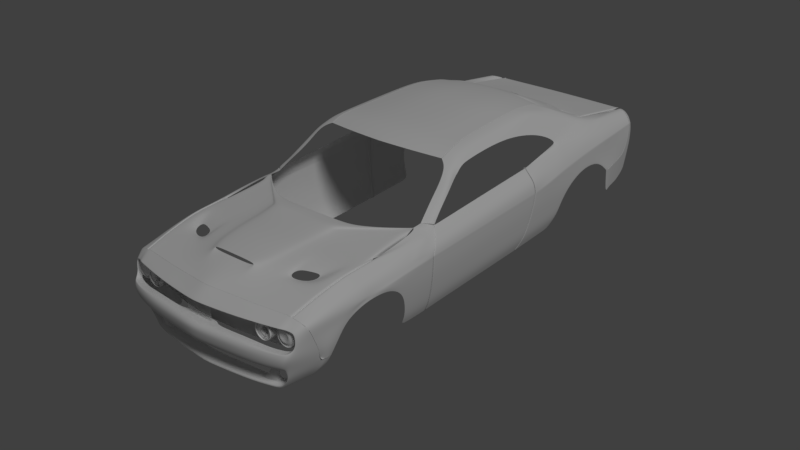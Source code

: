 # Source: car_02.blend  (saved by Blender 2.79.0; exported with 4.5.12 LTS)
import bpy
from mathutils import Matrix  # noqa: F401  (used for matrix-valued properties, if any)

bpy.ops.wm.read_factory_settings(use_empty=True)
scene = bpy.context.scene
scene.name = 'Scene'

# ---- collections
col_collection_1 = bpy.data.collections.new('Collection 1'); scene.collection.children.link(col_collection_1)
col_collection_6 = bpy.data.collections.new('Collection 6'); scene.collection.children.link(col_collection_6)
col_collection_6.hide_render = True
col_collection_6.hide_viewport = True

# ---- world
world_world = bpy.data.worlds.new('World'); scene.world = world_world
world_world.color = (0.05088, 0.05088, 0.05088)
world_world.use_sun_shadow = False
world_world.sun_shadow_jitter_overblur = 0.0
world_world.cycles.sampling_method = 'MANUAL'

# ---- lights
light_sun = bpy.data.lights.new('Sun', 'SUN')
light_sun.transmission_factor = 0.0
light_sun.angle = 0.1993
light_sun.energy = 1.0
light_sun.shadow_buffer_clip_start = 0.5
light_sun.shadow_soft_size = 0.1
light_sun.shadow_cascade_max_distance = 1000.0

# ---- meshes
me_plane_003 = bpy.data.meshes.new('Plane.003')
me_plane_003.from_pydata([(0.0, 1.073, 0.845), (0.6632, 1.046, 0.7902), (0.3349, 1.067, 0.8337), (0.8021, 1.197, 0.7172), (0.8765, 1.625, 0.5193), (0.7288, 1.09, 0.7702), (0.0, 1.707, 0.5317), (0.3191, 1.685, 0.5337), (0.577, 1.662, 0.5261), (0.8321, 1.631, 0.5203), (0.8543, 1.628, 0.5198), (0.8685, 1.626, 0.5063), (0.8625, 1.627, 0.5062), (0.6539, 1.047, 0.7914), (0.6601, 1.047, 0.7906), (0.657, 1.047, 0.791), (0.6579, 1.047, 0.788), (0.6586, 1.047, 0.788)], [(2, 0), (13, 2), (5, 1), (3, 4), (3, 5), (6, 7), (7, 8), (8, 9), (9, 10), (11, 4), (10, 12), (15, 13), (1, 14), (16, 15), (14, 17)], [])
me_plane_003.use_remesh_preserve_volume = False
me_plane_003.use_remesh_preserve_attributes = False
me_plane_003.use_mirror_vertex_groups = False
me_plane_003.update()
me_cylinder = bpy.data.meshes.new('Cylinder')
me_cylinder.from_pydata([(0.9726, -3.063, 0.812), (0.9726, -2.838, 0.812), (0.9162, -3.063, 0.8271), (0.9162, -2.838, 0.8271), (0.8749, -3.063, 0.8684), (0.8749, -2.838, 0.8684), (0.8598, -3.063, 0.9248), (0.8598, -2.838, 0.9248), (0.8749, -3.063, 0.9811), (0.8749, -2.838, 0.9811), (0.9162, -3.063, 1.022), (0.9162, -2.838, 1.022), (0.9726, -3.063, 1.038), (0.9726, -2.838, 1.038), (1.029, -3.063, 1.022), (1.029, -2.838, 1.022), (1.07, -3.063, 0.9811), (1.07, -2.838, 0.9811), (1.085, -3.063, 0.9248), (1.085, -2.838, 0.9248), (1.067, -3.08, 0.871), (1.07, -2.838, 0.8684), (1.029, -3.063, 0.8271), (1.029, -2.838, 0.8271), (0.9726, -3.063, 0.8192), (0.9198, -3.063, 0.8333), (0.8812, -3.063, 0.872), (0.867, -3.063, 0.9248), (0.8812, -3.063, 0.9775), (0.9198, -3.063, 1.016), (0.9726, -3.063, 1.03), (1.025, -3.063, 1.016), (1.064, -3.063, 0.9775), (1.078, -3.063, 0.9248), (1.064, -3.063, 0.872), (1.025, -3.063, 0.8333), (0.9726, -3.054, 0.8192), (0.9198, -3.054, 0.8333), (0.8812, -3.054, 0.872), (0.867, -3.054, 0.9248), (0.8812, -3.054, 0.9775), (0.9198, -3.054, 1.016), (0.9726, -3.054, 1.03), (1.025, -3.054, 1.016), (1.064, -3.054, 0.9775), (1.078, -3.054, 0.9248), (1.064, -3.054, 0.872), (1.025, -3.054, 0.8333), (0.9726, -3.039, 0.8192), (0.9198, -3.039, 0.8333), (0.8812, -3.039, 0.872), (0.867, -3.039, 0.9248), (0.8812, -3.039, 0.9775), (0.9198, -3.039, 1.016), (0.9726, -3.039, 1.03), (1.025, -3.039, 1.016), (1.064, -3.039, 0.9775), (1.078, -3.039, 0.9248), (1.064, -3.039, 0.872), (1.025, -3.039, 0.8333), (0.9628, -3.078, 0.8626), (0.9317, -3.078, 0.8709), (0.909, -3.078, 0.8937), (0.9007, -3.078, 0.9248), (0.909, -3.078, 0.9558), (0.9317, -3.078, 0.9786), (0.9628, -3.078, 0.9869), (0.9939, -3.078, 0.9786), (1.017, -3.078, 0.9558), (1.025, -3.078, 0.9248), (1.017, -3.078, 0.8937), (0.9939, -3.078, 0.8709), (0.9628, -3.059, 0.8837), (0.9423, -3.059, 0.8892), (0.9272, -3.059, 0.9042), (0.9217, -3.059, 0.9248), (0.9272, -3.059, 0.9453), (0.9423, -3.059, 0.9603), (0.9628, -3.059, 0.9658), (0.9833, -3.059, 0.9603), (0.9984, -3.059, 0.9453), (1.004, -3.059, 0.9248), (0.9984, -3.059, 0.9042), (0.9833, -3.059, 0.8892), (0.9726, -3.042, 0.812), (0.9162, -3.042, 0.8271), (0.8749, -3.042, 0.8684), (0.8598, -3.042, 0.9248), (0.8749, -3.042, 0.9811), (0.9162, -3.042, 1.022), (0.9726, -3.042, 1.038), (1.029, -3.042, 1.022), (1.07, -3.042, 0.9811), (1.085, -3.042, 0.9248), (1.07, -3.042, 0.8684), (1.029, -3.042, 0.8271), (0.7479, -3.127, 0.8261), (0.7479, -2.922, 0.8261), (0.6966, -3.127, 0.8399), (0.6966, -2.922, 0.8399), (0.659, -3.127, 0.8775), (0.659, -2.922, 0.8775), (0.6452, -3.127, 0.9288), (0.6452, -2.922, 0.9288), (0.659, -3.127, 0.9802), (0.659, -2.922, 0.9802), (0.6966, -3.127, 1.018), (0.6966, -2.922, 1.018), (0.7479, -3.127, 1.032), (0.7479, -2.922, 1.032), (0.7993, -3.127, 1.018), (0.7993, -2.922, 1.018), (0.8369, -3.127, 0.9802), (0.8369, -2.922, 0.9802), (0.8507, -3.127, 0.9288), (0.8507, -2.922, 0.9288), (0.8369, -3.127, 0.8775), (0.8369, -2.922, 0.8775), (0.7993, -3.127, 0.8399), (0.7993, -2.922, 0.8399), (0.7479, -3.127, 0.8327), (0.6999, -3.127, 0.8456), (0.6647, -3.127, 0.8808), (0.6518, -3.127, 0.9288), (0.6647, -3.127, 0.9769), (0.6999, -3.127, 1.012), (0.7479, -3.127, 1.025), (0.796, -3.127, 1.012), (0.8312, -3.127, 0.9769), (0.8441, -3.127, 0.9288), (0.8312, -3.127, 0.8808), (0.796, -3.127, 0.8456), (0.7479, -3.119, 0.8327), (0.6999, -3.119, 0.8456), (0.6647, -3.119, 0.8808), (0.6518, -3.119, 0.9288), (0.6647, -3.119, 0.9769), (0.6999, -3.119, 1.012), (0.7479, -3.119, 1.025), (0.796, -3.119, 1.012), (0.8312, -3.119, 0.9769), (0.8441, -3.119, 0.9288), (0.8312, -3.119, 0.8808), (0.796, -3.119, 0.8456), (0.7696, -3.093, 0.8914), (0.7854, -3.093, 0.9072), (0.7912, -3.093, 0.9288), (0.7854, -3.093, 0.9505), (0.7696, -3.093, 0.9663), (0.7479, -3.093, 0.9721), (0.7263, -3.093, 0.9663), (0.7105, -3.093, 0.9505), (0.7047, -3.093, 0.9288), (0.7105, -3.093, 0.9072), (0.7263, -3.093, 0.8914), (0.7479, -3.093, 0.8856), (0.7479, -3.108, 0.8261), (0.6966, -3.108, 0.8399), (0.659, -3.108, 0.8775), (0.6452, -3.108, 0.9288), (0.659, -3.108, 0.9802), (0.6966, -3.108, 1.018), (0.7479, -3.108, 1.032), (0.7993, -3.108, 1.018), (0.8369, -3.108, 0.9802), (0.8507, -3.108, 0.9288), (0.8369, -3.108, 0.8775), (0.7993, -3.108, 0.8399), (0.7675, -2.935, 0.8949), (0.7819, -2.935, 0.9092), (0.7872, -2.935, 0.9288), (0.7819, -2.935, 0.9484), (0.7675, -2.935, 0.9628), (0.7479, -2.935, 0.968), (0.7283, -2.935, 0.9628), (0.714, -2.935, 0.9484), (0.7087, -2.935, 0.9288), (0.714, -2.935, 0.9092), (0.7283, -2.935, 0.8949), (0.7479, -2.935, 0.8896), (0.7479, -3.087, 0.9717), (0.7694, -3.087, 0.9659), (0.7051, -3.087, 0.9288), (0.7108, -3.087, 0.9503), (0.785, -3.087, 0.9074), (0.7694, -3.087, 0.8917), (0.785, -3.087, 0.9503), (0.7265, -3.087, 0.9659), (0.7479, -3.087, 0.886), (0.7265, -3.087, 0.8917), (0.7908, -3.087, 0.9288), (0.7108, -3.087, 0.9074), (0.6847, -3.1, 0.8923), (0.7479, -3.1, 1.002), (0.675, -3.1, 0.9288), (0.8112, -3.1, 0.8923), (0.7479, -3.1, 0.8558), (0.7114, -3.1, 0.8656), (0.7844, -3.1, 0.8656), (0.8209, -3.1, 0.9288), (0.7114, -3.1, 0.992), (0.8112, -3.1, 0.9653), (0.6847, -3.1, 0.9653), (0.7844, -3.1, 0.992), (0.6986, -3.111, 0.8579), (0.7805, -3.111, 0.8579), (0.8105, -3.111, 0.9698), (0.6686, -3.111, 0.9698), (0.6686, -3.111, 0.8879), (0.7395, -3.111, 1.011), (0.6576, -3.111, 0.9288), (0.8105, -3.111, 0.8879), (0.7395, -3.111, 0.8469), (0.8214, -3.111, 0.9288), (0.6986, -3.111, 0.9998), (0.7805, -3.111, 0.9998), (0.7479, -3.048, 0.9712), (0.7056, -3.048, 0.9288), (0.7846, -3.048, 0.9077), (0.7479, -3.048, 0.8865), (0.7691, -3.048, 0.9655), (0.7113, -3.048, 0.95), (0.7691, -3.048, 0.8922), (0.7846, -3.048, 0.95), (0.7268, -3.048, 0.9655), (0.7268, -3.048, 0.8922), (0.7903, -3.048, 0.9288), (0.7113, -3.048, 0.9077), (0.6976, -3.11, 0.8998), (0.7479, -3.11, 0.987), (0.6898, -3.11, 0.9288), (0.7983, -3.11, 0.8998), (0.7479, -3.11, 0.8707), (0.8061, -3.11, 0.9288), (0.7189, -3.11, 0.9792), (0.777, -3.11, 0.9792), (0.7189, -3.11, 0.8785), (0.777, -3.11, 0.8785), (0.7983, -3.11, 0.9579), (0.6976, -3.11, 0.9579), (0.0, -3.2, 0.8125), (1.055, -2.778, 0.561), (0.0, -3.2, 1.08), (1.318, -2.994, 1.145)], [], [(84, 1, 3, 85), (85, 3, 5, 86), (86, 5, 7, 87), (87, 7, 9, 88), (88, 9, 11, 89), (89, 11, 13, 90), (90, 13, 15, 91), (91, 15, 17, 92), (92, 17, 19, 93), (93, 19, 21, 94), (22, 95, 84, 0), (94, 21, 23, 95), (95, 23, 1, 84), (20, 22, 35, 34), (26, 27, 39, 38), (2, 4, 26, 25), (18, 20, 34, 33), (16, 18, 33, 32), (14, 16, 32, 31), (12, 14, 31, 30), (10, 12, 30, 29), (8, 10, 29, 28), (6, 8, 28, 27), (22, 0, 24, 35), (0, 2, 25, 24), (4, 6, 27, 26), (41, 42, 54, 53), (33, 34, 46, 45), (30, 31, 43, 42), (27, 28, 40, 39), (34, 35, 47, 46), (24, 25, 37, 36), (31, 32, 44, 43), (28, 29, 41, 40), (35, 24, 36, 47), (25, 26, 38, 37), (32, 33, 45, 44), (29, 30, 42, 41), (53, 54, 66, 65), (38, 39, 51, 50), (45, 46, 58, 57), (42, 43, 55, 54), (39, 40, 52, 51), (46, 47, 59, 58), (36, 37, 49, 48), (43, 44, 56, 55), (40, 41, 53, 52), (47, 36, 48, 59), (37, 38, 50, 49), (44, 45, 57, 56), (68, 69, 81, 80), (50, 51, 63, 62), (57, 58, 70, 69), (54, 55, 67, 66), (51, 52, 64, 63), (58, 59, 71, 70), (48, 49, 61, 60), (55, 56, 68, 67), (52, 53, 65, 64), (59, 48, 60, 71), (49, 50, 62, 61), (56, 57, 69, 68), (72, 73, 74, 75, 76, 77, 78, 79, 80, 81, 82, 83), (65, 66, 78, 77), (62, 63, 75, 74), (69, 70, 82, 81), (66, 67, 79, 78), (63, 64, 76, 75), (70, 71, 83, 82), (60, 61, 73, 72), (67, 68, 80, 79), (64, 65, 77, 76), (71, 60, 72, 83), (61, 62, 74, 73), (20, 94, 95, 22), (18, 93, 94, 20), (16, 92, 93, 18), (14, 91, 92, 16), (12, 90, 91, 14), (10, 89, 90, 12), (8, 88, 89, 10), (6, 87, 88, 8), (4, 86, 87, 6), (2, 85, 86, 4), (0, 84, 85, 2), (156, 97, 99, 157), (157, 99, 101, 158), (158, 101, 103, 159), (159, 103, 105, 160), (160, 105, 107, 161), (161, 107, 109, 162), (162, 109, 111, 163), (163, 111, 113, 164), (164, 113, 115, 165), (165, 115, 117, 166), (118, 167, 156, 96), (166, 117, 119, 167), (167, 119, 97, 156), (116, 118, 131, 130), (122, 123, 135, 134), (98, 100, 122, 121), (114, 116, 130, 129), (112, 114, 129, 128), (110, 112, 128, 127), (108, 110, 127, 126), (106, 108, 126, 125), (104, 106, 125, 124), (102, 104, 124, 123), (118, 96, 120, 131), (96, 98, 121, 120), (100, 102, 123, 122), (129, 130, 142, 141), (126, 127, 139, 138), (123, 124, 136, 135), (130, 131, 143, 142), (120, 121, 133, 132), (127, 128, 140, 139), (124, 125, 137, 136), (131, 120, 132, 143), (121, 122, 134, 133), (128, 129, 141, 140), (125, 126, 138, 137), (239, 230, 152, 151), (238, 235, 148, 147), (230, 228, 153, 152), (228, 236, 154, 153), (237, 231, 145, 144), (231, 233, 146, 145), (233, 238, 147, 146), (236, 232, 155, 154), (235, 229, 149, 148), (229, 234, 150, 149), (234, 239, 151, 150), (237, 232, 155, 144), (116, 166, 167, 118), (114, 165, 166, 116), (112, 164, 165, 114), (110, 163, 164, 112), (108, 162, 163, 110), (106, 161, 162, 108), (104, 160, 161, 106), (102, 159, 160, 104), (100, 158, 159, 102), (98, 157, 158, 100), (96, 156, 157, 98), (220, 216, 173, 172), (221, 217, 176, 175), (222, 218, 169, 168), (223, 220, 172, 171), (224, 221, 175, 174), (222, 219, 179, 168), (225, 219, 179, 178), (226, 223, 171, 170), (216, 224, 174, 173), (227, 225, 178, 177), (217, 227, 177, 176), (218, 226, 170, 169), (145, 146, 190, 184), (152, 153, 191, 182), (153, 154, 189, 191), (149, 150, 187, 180), (146, 147, 186, 190), (154, 155, 188, 189), (144, 155, 188, 185), (150, 151, 183, 187), (147, 148, 181, 186), (144, 145, 184, 185), (151, 152, 182, 183), (148, 149, 180, 181), (205, 212, 196, 198), (214, 207, 202, 200), (209, 214, 200, 193), (215, 209, 193, 203), (204, 212, 196, 197), (213, 206, 201, 199), (211, 213, 199, 195), (205, 211, 195, 198), (208, 204, 197, 192), (210, 208, 192, 194), (206, 215, 203, 201), (207, 210, 194, 202), (160, 159, 210, 207), (164, 163, 215, 206), (159, 158, 208, 210), (158, 157, 204, 208), (167, 166, 211, 205), (166, 165, 213, 211), (165, 164, 206, 213), (157, 156, 212, 204), (163, 162, 209, 215), (162, 161, 214, 209), (161, 160, 207, 214), (167, 156, 212, 205), (184, 190, 226, 218), (182, 191, 227, 217), (191, 189, 225, 227), (180, 187, 224, 216), (190, 186, 223, 226), (189, 188, 219, 225), (185, 188, 219, 222), (187, 183, 221, 224), (186, 181, 220, 223), (185, 184, 218, 222), (183, 182, 217, 221), (181, 180, 216, 220), (198, 196, 232, 237), (200, 202, 239, 234), (193, 200, 234, 229), (203, 193, 229, 235), (197, 196, 232, 236), (199, 201, 238, 233), (195, 199, 233, 231), (198, 195, 231, 237), (192, 197, 236, 228), (194, 192, 228, 230), (201, 203, 235, 238), (202, 194, 230, 239), (240, 241, 243, 242)])
me_cylinder.polygons.foreach_set('use_smooth', [True] * 218)
me_cylinder.use_remesh_preserve_volume = False
me_cylinder.use_remesh_preserve_attributes = False
me_cylinder.use_mirror_vertex_groups = False
me_cylinder.update()
me_plane_002 = bpy.data.meshes.new('Plane.002')
me_plane_002.from_pydata([(1.049, -3.278, 0.06036), (0.9645, -3.323, 0.07927), (0.5326, -3.42, 0.07822), (0.9977, -3.297, 0.07093), (0.8795, -3.342, 0.07827), (1.099, -3.271, -0.007132), (1.094, -3.274, -0.1075), (1.082, -3.27, 0.04691), (1.024, -3.36, -0.1524), (1.059, -3.333, -0.1448), (0.856, -3.413, -0.1527), (0.6053, -3.455, -0.1221)], [(3, 0), (4, 1), (1, 3), (2, 4), (5, 6), (5, 7), (0, 7), (9, 8), (6, 9), (8, 10), (10, 11)], [])
me_plane_002.use_remesh_preserve_volume = False
me_plane_002.use_remesh_preserve_attributes = False
me_plane_002.use_mirror_vertex_groups = False
me_plane_002.update()
me_cube_001 = bpy.data.meshes.new('Cube.001')
me_cube_001.from_pydata([(-0.03928, -1.0, -0.004223), (-0.03928, -1.0, 0.004223), (0.03928, -1.0, -0.004223), (0.03928, -1.0, 0.004223), (-0.004223, -1.0, 0.04082), (0.004223, -1.0, 0.04082), (-0.004223, -1.0, 0.004215), (0.004223, -1.0, 0.004215), (0.03081, -1.0, -0.004151), (0.03926, -1.0, -0.004151), (0.03081, -1.0, -0.04076), (0.03926, -1.0, -0.04076), (-0.03928, -1.0, -0.04149), (-0.03928, -1.0, -0.03305), (0.03928, -1.0, -0.04149), (0.03928, -1.0, -0.03305)], [], [(2, 3, 1, 0), (6, 7, 5, 4), (10, 11, 9, 8), (14, 15, 13, 12)])
me_cube_001.use_remesh_preserve_volume = False
me_cube_001.use_remesh_preserve_attributes = False
me_cube_001.use_mirror_vertex_groups = False
me_cube_001.update()
me_plane = bpy.data.meshes.new('Plane')
me_plane.from_pydata([(0.0, -0.9774, 0.83), (0.764, -0.878, 0.8035), (0.0, 1.071, 0.8532), (0.6637, 1.044, 0.7979), (0.0, 0.9338, 0.8865), (0.0, 0.3173, 0.9514), (0.0, -0.5347, 0.9352), (0.7242, -0.5102, 0.8826), (0.6976, 0.3525, 0.9002), (0.6639, 0.9185, 0.8399), (0.3785, -0.9538, 0.8246), (0.332, 1.065, 0.8419), (0.3672, -0.4949, 0.9258), (0.3555, 0.3349, 0.946), (0.3349, 0.93, 0.8801), (0.0, -0.9774, 0.83), (0.9573, -0.8492, 0.7028), (0.8041, 1.196, 0.7242), (0.9282, -0.635, 0.7612), (0.8764, 0.4322, 0.7883), (0.8174, 1.092, 0.7387), (1.047, 0.8562, 0.5081), (0.9463, 1.515, 0.5513), (0.8793, 1.629, 0.5241), (0.0, 0.6256, 0.9337), (0.6808, 0.6355, 0.8869), (0.3452, 0.6324, 0.9278), (0.8316, 0.7527, 0.8028), (1.021, 1.23, 0.4899), (0.8174, 0.3923, 0.8624), (0.7711, 0.9097, 0.7987), (0.9162, -0.8594, 0.7681), (0.8441, -0.5726, 0.8518), (0.7301, 1.089, 0.7777), (0.7866, 0.6941, 0.8572), (1.196, 1.86, -0.1523), (0.9916, -1.498, 0.3738), (1.095, -1.41, 0.3351), (1.062, -1.452, 0.3632), (0.8614, -0.9475, 0.7577), (0.9404, -0.927, 0.7356), (0.9631, -0.9193, 0.6581), (0.8977, -1.083, 0.6388), (0.9227, -1.221, 0.5467), (0.9566, -1.353, 0.4702), (1.022, -1.32, 0.4475), (1.005, -1.191, 0.535), (0.9786, -1.062, 0.6256), (1.053, -1.282, 0.4332), (1.026, -1.162, 0.5082), (0.9965, -1.041, 0.5807), (1.065, 1.625, 0.4809), (1.086, 1.242, 0.4835), (0.9353, 2.478, 0.3958), (0.8854, 2.617, 0.3505), (1.017, 2.473, 0.3792), (1.044, 0.8092, 0.4791), (1.067, 0.5389, 0.4554), (1.103, 0.2136, 0.3838), (1.087, 0.8055, 0.4832), (1.087, 0.5441, 0.4394), (0.9619, 0.6442, 0.6482), (0.9263, 0.9914, 0.6464), (0.0, 0.03081, 0.946), (0.7065, 0.06239, 0.8943), (0.3595, 0.05586, 0.9392), (0.9058, 0.07328, 0.7791), (0.8264, 0.06783, 0.8588), (1.102, -1.433, 0.3222), (1.071, -1.491, 0.353), (1.221, 0.2389, 0.1449), (1.231, -1.61, 0.1185), (1.214, -1.549, 0.2175), (1.205, 0.2298, 0.2709), (1.066, 0.1218, -0.5697), (1.061, -1.834, -0.6008), (1.218, -2.024, -0.05135), (1.185, -1.92, -0.24), (1.128, -1.854, -0.4754), (1.143, 0.1651, -0.4168), (1.176, 0.1991, -0.2405), (1.209, 0.2237, -0.0384), (1.087, 0.8582, 0.4855), (1.087, 0.5441, 0.4394), (1.218, 0.9205, 0.2304), (1.199, 1.621, 0.2785), (1.208, 1.242, 0.2592), (1.12, 2.445, 0.2542), (1.218, 0.7854, 0.216), (1.225, 0.5077, 0.1722), (1.182, 0.5441, 0.2987), (1.178, 0.7871, 0.3426), (1.158, 1.623, 0.3727), (1.088, 2.459, 0.316), (1.171, 1.242, 0.3675), (1.178, 0.9091, 0.3509), (1.078, -1.406, 0.3351), (1.086, 0.2159, 0.4151), (1.066, 0.7456, -0.55), (1.143, 0.7636, -0.3971), (1.176, 0.8004, -0.2208), (1.209, 0.9262, -0.01872), (1.176, 0.4396, -0.2316), (1.209, 0.5098, -0.02953), (1.143, 0.4407, -0.4079), (1.066, 0.4087, -0.5608), (1.176, 0.6868, -0.2246), (1.143, 0.6506, -0.4009), (1.066, 0.6277, -0.5538), (1.209, 0.7731, -0.0225), (1.199, 1.621, 0.05822), (1.208, 1.242, 0.1037), (1.135, 2.421, 0.09871), (1.135, 2.349, -0.1078), (1.228, -2.244, 0.1064), (1.239, -2.247, 0.08226), (1.212, -2.51, 0.0863), (1.218, -2.654, 0.09319), (1.206, -2.65, 0.06841), (1.202, -2.855, 0.08377), (1.19, -2.858, -0.02104), (1.161, -3.28, 0.05448), (1.156, -3.231, -0.05033), (1.171, -2.99, -0.2264), (1.147, -3.15, -0.2244), (1.106, -2.252, 0.2737), (1.102, -2.516, 0.269), (1.097, -2.702, 0.2605), (1.085, -2.949, 0.2246), (1.065, -3.325, 0.1388), (1.184, -1.848, 0.2292), (1.116, -1.846, 0.3154), (1.189, -2.499, 0.1995), (1.17, -2.905, 0.1684), (1.139, -3.31, 0.1109), (1.184, -2.677, 0.1911), (1.193, -2.236, 0.2043), (0.0, -3.097, 0.3211), (0.0, -3.479, 0.1947), (0.0, -2.014, 0.4016), (1.003, -2.713, 0.2996), (0.9922, -2.951, 0.2579), (1.014, -2.266, 0.3128), (1.008, -2.529, 0.3081), (0.9737, -3.338, 0.162), (0.5584, -2.86, 0.3112), (0.3572, -2.89, 0.3298), (0.582, -2.31, 0.3407), (0.3953, -2.357, 0.3593), (0.55, -1.939, 0.3737), (0.4039, -1.986, 0.3799), (0.3123, -3.084, 0.3085), (0.5421, -3.063, 0.2666), (0.3797, -2.62, 0.3546), (0.571, -2.588, 0.336), (0.1582, -3.451, 0.188), (0.5228, -3.411, 0.1751), (1.039, -2.949, 0.2466), (1.055, -2.522, 0.3026), (1.019, -3.331, 0.1512), (1.05, -2.709, 0.2942), (1.059, -2.259, 0.3107), (1.211, -1.77, 0.1863), (1.149, -1.658, 0.3028), (1.176, -1.699, 0.2546), (0.8891, -2.957, 0.2628), (0.9509, -2.541, 0.3136), (0.885, -3.346, 0.1646), (0.9419, -2.731, 0.3051), (0.9628, -2.274, 0.3183), (0.9469, -1.671, 0.3671), (0.5936, -2.833, 0.2911), (0.5879, -2.981, 0.2596), (0.8158, -2.896, 0.245), (0.8423, -2.736, 0.2748), (0.0, -0.7912, 0.898), (0.77, -0.7292, 0.8584), (0.3988, -0.7595, 0.8906), (0.944, -0.7773, 0.7473), (0.8738, -0.7511, 0.8187), (1.177, -1.893, 0.2337), (0.9931, -1.619, 0.3709), (0.552, -2.018, 0.3716), (0.4243, -2.128, 0.3786), (0.9108, -1.717, 0.364), (0.0, -2.408, 0.3928), (0.0, -2.671, 0.3881), (0.0, -2.941, 0.3633), (0.0, -3.084, 0.3487), (0.0, -2.128, 0.4029), (0.0, -2.014, 0.4042), (0.3333, -2.897, 0.3533), (0.3714, -2.364, 0.3828), (0.4044, -1.986, 0.3879), (0.5504, -1.951, 0.3881), (0.2884, -3.077, 0.3417), (0.3557, -2.627, 0.3781), (0.4004, -2.135, 0.4103), (0.5525, -2.019, 0.386), (0.9113, -1.706, 0.3754), (1.182, -3.068, 0.06913), (1.169, -3.045, -0.03568), (1.173, -3.062, -0.2281), (1.075, -3.137, 0.1817), (1.155, -3.107, 0.1397), (0.0, -3.288, 0.2665), (0.983, -3.144, 0.2158), (0.5325, -3.222, 0.2266), (0.2353, -3.268, 0.2541), (1.029, -3.14, 0.2047), (0.887, -3.152, 0.2195), (0.2583, -3.086, 0.3107), (0.588, -2.829, 0.2928), (0.5818, -2.99, 0.2587), (0.821, -2.9, 0.2433), (0.8497, -2.727, 0.2756), (1.217, -1.696, 0.1638), (1.125, -1.565, 0.3152), (1.202, -1.588, 0.2183), (1.062, -3.412, 0.06425), (0.0, -3.628, 0.08532), (0.9737, -3.459, 0.08399), (0.1582, -3.608, 0.0831), (0.5228, -3.561, 0.0829), (1.008, -3.432, 0.07529), (0.885, -3.48, 0.08296), (1.114, -3.405, -0.006205), (1.109, -3.409, -0.111), (1.096, -3.435, -0.2142), (1.096, -3.404, 0.05021), (1.035, -3.498, -0.1578), (1.023, -3.524, -0.2198), (1.072, -3.47, -0.15), (1.06, -3.496, -0.217), (0.0, -3.683, -0.1644), (0.0, -3.677, -0.2263), (0.8604, -3.553, -0.1582), (0.5988, -3.616, -0.1638), (0.1827, -3.663, -0.1641), (0.1797, -3.664, -0.2247), (0.5928, -3.623, -0.223), (0.8514, -3.574, -0.2214), (1.048, -3.417, 0.06036), (0.0, -3.623, 0.08054), (0.9637, -3.461, 0.07927), (0.1826, -3.604, 0.07841), (0.5318, -3.559, 0.07822), (0.9969, -3.436, 0.07093), (0.8787, -3.481, 0.07827), (1.098, -3.41, -0.007132), (1.093, -3.413, -0.1075), (1.081, -3.409, 0.04691), (1.023, -3.499, -0.1524), (1.058, -3.472, -0.1448), (0.0, -3.642, -0.1227), (0.8552, -3.545, -0.1482), (0.6046, -3.579, -0.1221), (0.2008, -3.624, -0.1224), (1.049, -3.339, 0.06036), (0.0, -3.545, 0.08054), (0.9645, -3.383, 0.07927), (0.1833, -3.526, 0.07841), (0.5326, -3.481, 0.07822), (0.9977, -3.358, 0.07093), (0.8795, -3.403, 0.07827), (1.099, -3.332, -0.007132), (1.094, -3.346, -0.1075), (1.082, -3.331, 0.04691), (1.024, -3.421, -0.1524), (1.059, -3.394, -0.1448), (0.0, -3.579, -0.1227), (0.856, -3.474, -0.1527), (0.6053, -3.516, -0.1221), (0.2142, -3.561, -0.1224), (1.127, -3.034, -0.3707), (1.105, -3.12, -0.3639), (1.117, -3.067, -0.3642), (1.046, -3.407, -0.3504), (0.9728, -3.496, -0.3724), (0.9838, -3.468, -0.3719), (0.0, -3.646, -0.3719), (0.1292, -3.633, -0.3703), (0.5423, -3.595, -0.372), (0.8009, -3.546, -0.3738), (0.9778, -3.046, -0.6016), (0.9541, -3.134, -0.602), (0.9693, -3.073, -0.6036), (0.9114, -3.351, -0.6069), (0.8957, -3.403, -0.6082), (0.9769, -3.423, -0.4872), (0.996, -3.365, -0.4851), (1.043, -3.142, -0.4863), (1.06, -3.077, -0.4904), (1.07, -3.048, -0.4927), (0.9619, -3.046, -0.6178), (0.9381, -3.134, -0.6182), (0.9534, -3.073, -0.6198), (0.8954, -3.351, -0.623), (0.8797, -3.403, -0.6244), (0.0, -3.538, -0.6098), (0.0, -3.538, -0.626), (0.1115, -3.534, -0.6096), (0.1095, -3.534, -0.6258), (0.5562, -3.485, -0.6251), (0.5654, -3.485, -0.6089), (0.7458, -3.438, -0.6247), (0.7593, -3.438, -0.6085), (0.9511, -3.32, -0.378), (0.9757, -3.303, -0.3775), (0.0, -3.471, -0.3775), (0.1515, -3.459, -0.376), (0.543, -3.423, -0.3777), (0.7881, -3.389, -0.3793), (0.8779, -3.346, -0.5825), (0.9721, -3.26, -0.4869), (0.0, -3.474, -0.584), (0.1347, -3.471, -0.5838), (0.6584, -3.428, -0.5831), (0.8198, -3.383, -0.5827), (0.9511, -3.239, -0.378), (0.9757, -3.222, -0.3815), (0.0, -3.391, -0.3775), (0.1515, -3.378, -0.376), (0.543, -3.343, -0.3777), (0.7881, -3.296, -0.3793), (0.8779, -3.265, -0.5825), (0.9487, -3.238, -0.4869), (0.0, -3.394, -0.584), (0.1347, -3.39, -0.5838), (0.6395, -3.343, -0.5831), (0.832, -3.303, -0.5827), (0.8197, -3.38, -0.3751), (0.7844, -3.396, -0.3753), (0.832, -3.351, -0.3751), (0.7654, -3.367, -0.3753), (0.801, -3.382, -0.54), (0.8148, -3.383, -0.4443), (0.7696, -3.408, -0.4446), (0.7394, -3.421, -0.5138), (0.8133, -3.319, -0.54), (0.8271, -3.336, -0.4443), (0.7507, -3.362, -0.4446), (0.7205, -3.354, -0.5138), (0.7358, -3.323, -0.5829), (0.804, -3.404, -0.3752), (0.7987, -3.359, -0.3752), (0.7669, -3.336, -0.5269), (0.7889, -3.349, -0.4444), (0.7722, -3.417, -0.5269), (0.7941, -3.418, -0.4444), (1.068, -1.892, -0.5722), (1.213, -2.063, -0.07621), (1.18, -1.969, -0.2465), (1.129, -1.909, -0.459), (1.224, -2.264, 0.0444), (1.213, -2.501, 0.04806), (1.211, -2.628, 0.03191), (1.184, -2.816, -0.04884), (1.167, -2.934, -0.2342), (1.128, -2.974, -0.3645), (0.9929, -2.986, -0.573), (1.076, -2.987, -0.4746), (0.9784, -2.986, -0.5876), (0.0, 1.711, 0.5367), (0.0, 2.637, 0.3493), (0.5807, 2.628, 0.3486), (0.318, 2.634, 0.3487), (0.316, 1.69, 0.5387), (0.5767, 1.666, 0.531), (1.053, 1.842, 0.4581), (0.9708, 1.828, 0.481), (0.8808, 1.847, 0.4872), (1.182, 1.988, -0.1393), (1.182, 1.832, 0.2723), (1.143, 1.837, 0.3582), (1.182, 1.826, 0.06858), (0.0, 1.929, 0.4992), (0.5777, 1.883, 0.4881), (0.3165, 1.907, 0.4988), (1.143, 1.977, -0.4832), (1.065, 2.355, -0.4821), (1.124, 2.047, -0.4686), (0.9732, 2.605, 0.329), (1.059, 2.61, 0.1986), (1.021, 2.611, 0.2865), (1.057, 2.651, 0.09076), (1.07, 2.623, -0.07368), (1.018, 2.631, -0.3965), (0.9666, 2.7, 0.05826), (0.9809, 2.688, -0.0699), (0.9524, 2.688, -0.336), (0.3039, 2.759, 0.0493), (0.2458, 2.764, -0.1356), (0.3207, 2.713, -0.2866), (0.0, 2.76, 0.0493), (0.0, 2.769, -0.1299), (0.7929, 2.719, -0.07089), (0.7798, 2.737, 0.05574), (0.7967, 2.706, -0.2844), (0.3044, 2.681, -0.2938), (0.2299, 2.738, -0.1471), (0.0, 2.69, -0.2938), (0.0, 2.742, -0.1348), (0.9763, 2.475, 0.3941), (1.012, 1.835, 0.4827), (0.9425, 2.611, 0.3396), (0.8764, 2.6, 0.3368), (0.0, 2.608, 0.3356), (0.5913, 2.601, 0.335), (0.3564, 2.605, 0.335), (0.9423, 2.579, 0.3174), (1.019, 2.585, 0.2009), (0.9851, 2.585, 0.2794), (1.018, 2.62, 0.1044), (0.9364, 2.665, 0.07531), (0.3438, 2.717, 0.0673), (0.0, 2.718, 0.0673), (0.7694, 2.697, 0.07306), (0.9148, 2.585, 0.3269), (0.8277, 1.632, 0.5056), (0.0, 2.492, 0.3401), (0.588, 2.484, 0.3395), (0.3439, 2.489, 0.3395), (0.9527, 2.462, 0.3212), (1.032, 2.468, 0.2001), (0.9972, 2.468, 0.2818), (1.031, 2.505, 0.09988), (0.9466, 2.551, 0.06968), (0.3308, 2.606, 0.06136), (0.0, 2.606, 0.06136), (0.773, 2.585, 0.06734), (0.9241, 2.468, 0.3311), (1.193, 1.828, -0.1474), (1.075, 0.8055, -0.5123), (1.145, 0.822, -0.372), (1.176, 0.8558, -0.2102), (1.206, 0.9712, -0.02482), (1.196, 1.609, 0.04577), (1.204, 1.261, 0.08749), (1.145, 1.936, -0.451), (1.11, -1.256, 0.3266), (1.229, -1.447, 0.1204), (1.213, -1.357, 0.2214), (1.061, -1.459, -0.5986), (1.217, -1.535, -0.05042), (1.184, -1.554, -0.24), (1.13, -1.516, -0.4712), (1.084, -1.239, 0.3499), (1.211, -1.073, 0.2313), (1.21, -0.7443, 0.2412), (1.208, -0.416, 0.2511), (1.207, -0.08768, 0.261), (1.215, -1.201, -0.04802), (1.214, -0.8421, -0.04561), (1.212, -0.4832, -0.04321), (1.211, -0.1243, -0.0408), (1.183, -1.236, -0.2401), (1.181, -0.8745, -0.2402), (1.179, -0.513, -0.2403), (1.178, -0.1515, -0.2404), (1.132, -1.212, -0.4603), (1.135, -0.8653, -0.4495), (1.138, -0.5182, -0.4386), (1.141, -0.1711, -0.4277), (1.085, -0.9812, 0.3629), (1.085, -0.6792, 0.3759), (1.085, -0.3772, 0.389), (1.085, -0.0752, 0.402), (1.104, -0.08049, 0.3724), (1.106, -0.3854, 0.3609), (1.107, -0.6904, 0.3495), (1.109, -0.9953, 0.3381), (1.223, -0.0984, 0.14), (1.224, -0.4466, 0.1351), (1.226, -0.7948, 0.1302), (1.228, -1.143, 0.1253), (1.065, -0.1945, -0.5754), (1.064, -0.5216, -0.5812), (1.063, -0.8488, -0.587), (1.062, -1.176, -0.5928), (0.0, -3.485, 0.08054), (0.1833, -3.465, 0.07841), (0.0, -3.518, -0.1227), (0.2142, -3.5, -0.1224), (1.111, -1.411, 0.3224), (1.23, -1.583, 0.1186), (1.061, -1.484, -0.6007), (1.214, -1.538, 0.2177), (1.217, -1.566, -0.05131), (1.185, -1.544, -0.24), (1.129, -1.516, -0.4753), (1.084, -1.393, 0.345), (1.205, 0.213, 0.2698), (1.209, 0.2034, -0.03867), (1.176, 0.1786, -0.2405), (1.143, 0.1462, -0.418), (1.086, 0.2021, 0.4136), (1.103, 0.1994, 0.3825), (1.221, 0.2199, 0.1444), (1.066, 0.1051, -0.5703), (1.111, -1.413, 0.3223), (1.111, -1.422, 0.3223), (1.23, -1.589, 0.1186), (1.23, -1.595, 0.1185), (1.061, -1.501, -0.6007), (1.061, -1.524, -0.6008), (1.214, -1.545, 0.2181), (1.214, -1.54, 0.2177), (1.217, -1.582, -0.05134), (1.217, -1.58, -0.05133), (1.185, -1.563, -0.24), (1.185, -1.555, -0.24), (1.128, -1.538, -0.4754), (1.128, -1.532, -0.4753), (1.082, -1.403, 0.342), (1.205, 0.216, 0.2702), (1.205, 0.2283, 0.2706), (1.209, 0.2076, -0.03858), (1.209, 0.2211, -0.03849), (1.176, 0.1828, -0.2405), (1.176, 0.1964, -0.2405), (1.143, 0.1499, -0.4176), (1.143, 0.163, -0.4172), (1.086, 0.2041, 0.4141), (1.086, 0.2155, 0.4146), (1.103, 0.213, 0.3834), (1.103, 0.2015, 0.383), (1.221, 0.2367, 0.1448), (1.221, 0.2236, 0.1446), (1.066, 0.1204, -0.5699), (1.066, 0.1081, -0.5701), (1.213, -1.527, 0.2179), (1.217, -1.555, -0.05126), (1.185, -1.536, -0.24), (1.129, -1.511, -0.475), (1.084, -1.384, 0.3453), (1.111, -1.401, 0.3227), (1.23, -1.571, 0.1187), (1.061, -1.481, -0.6006), (1.168, 0.2193, 0.2703), (1.168, 0.225, 0.2705), (1.172, 0.2174, -0.03851), (1.172, 0.2113, -0.03855), (1.139, 0.1927, -0.2405), (1.139, 0.1865, -0.2405), (1.106, 0.1535, -0.4175), (1.106, 0.1594, -0.4173), (1.049, 0.2072, 0.4142), (1.049, 0.2125, 0.4144), (1.066, 0.2046, 0.3831), (1.066, 0.2099, 0.3833), (1.184, 0.2332, 0.1447), (1.184, 0.2272, 0.1446), (1.029, 0.1171, -0.5699), (1.029, 0.1114, -0.57), (1.182, -1.537, 0.2187), (1.183, -1.54, 0.2177), (1.186, -1.578, -0.05132), (1.186, -1.569, -0.05132), (1.154, -1.553, -0.24), (1.153, -1.546, -0.24), (1.096, -1.519, -0.4753), (1.097, -1.529, -0.4753), (1.056, -1.395, 0.345), (1.054, -1.393, 0.345), (1.081, -1.411, 0.3224), (1.077, -1.41, 0.327), (1.199, -1.58, 0.1186), (1.198, -1.579, 0.1186), (1.028, -1.488, -0.6007), (1.029, -1.498, -0.6007), (1.229, -1.449, 0.1169), (1.223, -0.09893, 0.1363), (1.224, -0.4473, 0.1315), (1.226, -0.7958, 0.1266), (1.227, -1.144, 0.1218), (1.229, -1.582, 0.1151), (1.221, 0.2195, 0.1406), (1.221, 0.2233, 0.1408), (1.229, -1.57, 0.1152), (1.184, 0.2269, 0.1409), (1.198, -1.579, 0.1151), (1.221, 0.2386, 0.141), (1.225, 0.5078, 0.1678), (1.218, 0.7852, 0.2108), (1.199, 1.621, 0.2737), (1.12, 2.444, 0.2508), (1.208, 1.242, 0.2558), (1.218, 0.9206, 0.225), (1.182, 1.832, 0.2678), (1.059, 2.611, 0.1963), (1.019, 2.585, 0.1988), (1.032, 2.469, 0.1979), (1.221, 0.2364, 0.1408), (1.184, 0.2329, 0.1407), (1.231, -1.62, 0.1149), (1.228, -2.244, 0.1063), (1.229, -1.589, 0.1149), (1.229, -1.595, 0.1149), (1.199, -1.58, 0.1149), (0.8344, 1.635, 0.5252), (0.8402, 2.619, 0.3502), (0.8359, 1.852, 0.4873), (0.8234, 2.592, 0.3364), (0.8569, 1.632, 0.5246), (0.8561, 2.618, 0.3503), (0.8584, 1.849, 0.4872), (0.8436, 2.591, 0.3399), (0.8501, 2.475, 0.355), (0.8693, 1.645, 0.5017), (0.8712, 1.63, 0.511), (0.8651, 1.631, 0.511), (0.8573, 2.618, 0.3468), (0.8487, 1.632, 0.5057), (0.8727, 1.848, 0.4739), (0.8666, 1.848, 0.4738), (0.0, 1.71, 0.5156), (0.588, 1.671, 0.5065), (0.3215, 1.691, 0.5207), (1.018, 2.46, 0.3815), (1.122, 2.432, 0.2547), (1.09, 2.446, 0.3172), (1.136, 2.401, 0.09786), (0.9363, 2.464, 0.3983), (0.8852, 2.444, 0.3543), (0.9773, 2.462, 0.3966), (1.122, 2.431, 0.2513), (0.8741, 2.444, 0.3662), (1.199, 1.849, -0.1377), (1.182, 1.986, -0.1288), (1.196, 1.817, -0.1329), (1.135, 2.34, -0.09798), (0.0, 2.511, 0.3766), (0.5802, 2.496, 0.3741), (0.3178, 2.505, 0.3761), (0.8394, 2.482, 0.3752), (0.862, 2.481, 0.3753), (0.8702, 2.481, 0.3605), (0.0, 2.492, 0.3806), (0.5804, 2.475, 0.3778), (0.3181, 2.485, 0.3801), (0.8397, 2.461, 0.3788), (0.8622, 2.46, 0.3789), (0.8705, 2.46, 0.3656), (1.198, 1.852, -0.1419), (1.197, 1.856, -0.1481), (1.018, 2.461, 0.3807), (1.018, 2.466, 0.38), (1.121, 2.439, 0.2545), (1.121, 2.445, 0.2543), (1.089, 2.453, 0.3168), (1.089, 2.459, 0.3164), (1.136, 2.408, 0.09814), (1.135, 2.414, 0.09842), (1.182, 1.987, -0.1325), (1.182, 1.987, -0.1356), (0.9769, 2.462, 0.3958), (0.9766, 2.469, 0.3949), (1.195, 1.82, -0.1371), (1.194, 1.824, -0.1432), (1.121, 2.438, 0.2511), (1.121, 2.444, 0.251), (0.8741, 2.456, 0.3649), (0.8742, 2.459, 0.3637), (0.9356, 2.467, 0.3966), (0.9359, 2.469, 0.3974), (0.8853, 2.458, 0.3517), (0.8853, 2.452, 0.353), (1.135, 2.346, -0.1043), (1.135, 2.343, -0.1014), (0.891, 2.446, 0.3674), (1.194, 1.853, -0.1431), (1.194, 1.855, -0.1454), (1.015, 2.463, 0.3804), (1.015, 2.465, 0.3801), (1.118, 2.443, 0.2543), (1.118, 2.44, 0.2544), (1.086, 2.455, 0.3166), (1.086, 2.458, 0.3164), (1.133, 2.409, 0.09812), (1.133, 2.412, 0.09827), (1.18, 1.987, -0.1349), (1.179, 1.987, -0.1334), (0.9739, 2.467, 0.3951), (0.9737, 2.464, 0.3955), (1.192, 1.823, -0.1405), (1.192, 1.821, -0.1383), (1.118, 2.44, 0.251), (1.118, 2.443, 0.2509), (0.8713, 2.457, 0.3645), (0.8714, 2.458, 0.3639), (0.9327, 2.469, 0.3971), (0.9329, 2.469, 0.3968), (0.8825, 2.457, 0.352), (0.8824, 2.454, 0.3526), (1.132, 2.344, -0.1023), (1.132, 2.345, -0.1036), (1.16, 2.151, -0.125), (1.097, 2.186, -0.4747), (1.161, 2.15, -0.1214), (1.158, 2.149, -0.1207), (0.9573, 2.075, 0.4485), (0.8826, 2.081, 0.435), (1.039, 2.082, 0.428), (1.158, 2.065, 0.2654), (1.122, 2.073, 0.3421), (1.164, 2.052, 0.08008), (0.9983, 2.078, 0.4489), (1.159, 2.064, 0.2613), (0.8732, 2.082, 0.4316), (1.164, 2.125, -0.1167), (1.163, 2.127, -0.1203), (1.161, 2.127, -0.1212), (0.9893, -1.493, 0.3767), (1.084, -1.441, 0.3722), (1.082, -1.392, 0.3507), (0.9901, -1.496, 0.3753), (0.9908, -1.496, 0.3752), (1.084, -1.446, 0.3678), (1.082, -1.397, 0.3502), (1.083, -1.392, 0.3508), (0.9885, -1.492, 0.3747), (0.989, -1.495, 0.3776), (1.082, -1.407, 0.3513), (1.078, -1.399, 0.3537), (1.081, -1.394, 0.3514), (1.075, -1.399, 0.3461), (0.753, -0.8801, 0.8041), (0.6543, 1.045, 0.7991), (0.7141, -0.5098, 0.8838), (0.6879, 0.352, 0.9015), (0.6546, 0.9188, 0.841), (0.6713, 0.6354, 0.888), (0.6967, 0.0622, 0.8955), (0.7595, -0.7301, 0.8593), (0.7567, -0.8794, 0.8039), (0.7603, -0.8787, 0.8037), (0.6606, 1.044, 0.7983), (0.6575, 1.045, 0.7987), (0.7209, -0.51, 0.883), (0.7175, -0.5099, 0.8834), (0.6944, 0.3523, 0.9006), (0.6911, 0.3522, 0.901), (0.6608, 0.9186, 0.8403), (0.6577, 0.9187, 0.8407), (0.6776, 0.6355, 0.8873), (0.6744, 0.6354, 0.8877), (0.7033, 0.06232, 0.8947), (0.7, 0.06226, 0.8951), (0.7665, -0.7295, 0.8587), (0.763, -0.7298, 0.859), (0.7585, -0.8784, 0.8009), (0.7578, -0.8786, 0.801), (0.6583, 1.045, 0.7957), (0.659, 1.045, 0.7957), (0.7192, -0.5095, 0.8804), (0.7185, -0.5094, 0.8805), (0.6928, 0.3528, 0.898), (0.692, 0.3528, 0.898), (0.6586, 0.9192, 0.8377), (0.6593, 0.9192, 0.8376), (0.6753, 0.636, 0.8847), (0.676, 0.636, 0.8846), (0.7009, 0.0628, 0.8921), (0.7017, 0.06281, 0.892), (0.764, -0.7292, 0.8561), (0.7648, -0.7291, 0.856), (1.119, -3.067, -0.3712), (1.129, -3.032, -0.3786), (1.129, -2.973, -0.3597), (1.162, -3.271, 0.05512), (1.065, -3.316, 0.1407), (1.14, -3.301, 0.1122), (0.0, -3.471, 0.1978), (0.9741, -3.329, 0.1643), (0.5232, -3.403, 0.1773), (0.1616, -3.443, 0.1909), (1.02, -3.323, 0.1536), (0.8851, -3.338, 0.167), (1.156, -3.223, -0.04968), (1.148, -3.146, -0.2246), (1.105, -3.116, -0.3483), (1.161, -3.274, 0.05491), (1.161, -3.277, 0.0547), (1.065, -3.319, 0.1401), (1.065, -3.322, 0.1395), (1.14, -3.304, 0.1117), (1.139, -3.307, 0.1113), (0.0, -3.474, 0.1968), (0.0, -3.477, 0.1958), (0.974, -3.332, 0.1636), (0.9739, -3.335, 0.1628), (0.5231, -3.405, 0.1766), (0.523, -3.408, 0.1758), (0.1605, -3.446, 0.1899), (0.1594, -3.449, 0.189), (1.02, -3.326, 0.1528), (1.019, -3.328, 0.152), (0.885, -3.341, 0.1662), (0.885, -3.344, 0.1654), (1.118, -3.067, -0.3625), (1.128, -3.034, -0.369), (1.128, -2.974, -0.3629), (1.156, -3.228, -0.05011), (1.156, -3.225, -0.0499), (1.148, -3.149, -0.2245), (1.148, -3.147, -0.2245), (1.105, -3.113, -0.3627), (1.111, -3.067, -0.3617), (1.122, -3.033, -0.3681), (1.122, -2.974, -0.3621), (1.099, -3.119, -0.3621), (1.065, -3.32, 0.1364), (1.065, -3.321, 0.1364), (1.14, -3.304, 0.1081), (1.139, -3.306, 0.1082), (1.14, -3.304, 0.1029), (0.0, -3.476, 0.1929), (1.094e-08, -3.475, 0.1929), (0.974, -3.333, 0.1598), (0.9739, -3.334, 0.1598), (0.5231, -3.406, 0.1728), (0.523, -3.407, 0.1729), (0.1596, -3.448, 0.1862), (0.1602, -3.447, 0.1861), (1.019, -3.328, 0.1491), (1.02, -3.326, 0.149), (0.885, -3.343, 0.1624), (0.885, -3.342, 0.1624), (1.105, -3.067, -0.3625), (1.123, -3.067, -0.3612), (1.132, -3.029, -0.3686), (1.115, -3.034, -0.3689), (1.129, -2.973, -0.3597), (1.122, -2.974, -0.3621), (1.099, -3.113, -0.3621), (1.134, -3.112, -0.3487), (1.109, -3.111, -0.3222), (1.161, -3.277, 0.0547), (1.161, -3.274, 0.05491), (1.152, -3.282, 0.06526), (1.156, -3.228, -0.05011), (1.156, -3.225, -0.0499), (1.148, -3.147, -0.2245), (1.148, -3.149, -0.2245), (1.138, -3.145, -0.2362), (1.134, -3.103, -0.3484), (1.034, -2.71, 0.296), (1.018, -2.712, 0.2978), (1.043, -2.261, 0.3114), (1.03, -2.264, 0.3121), (1.008, -2.95, 0.2541), (1.023, -2.95, 0.2504), (1.024, -2.527, 0.3063), (1.04, -2.524, 0.3044), (1.014, -3.141, 0.2084), (0.9983, -3.143, 0.2121), (1.095, -1.72, 0.3169), (1.005, -3.325, 0.1572), (0.9893, -3.327, 0.1607), (1.004, -3.328, 0.1564), (0.9892, -3.33, 0.16), (1.004, -3.329, 0.1526), (0.9891, -3.331, 0.1562), (0.9379, -1.805, 0.1805), (1.005, -1.619, 0.3612), (1.025, -2.711, 0.2814), (1.026, -2.711, 0.2789), (1.035, -2.262, 0.2937), (1.034, -2.263, 0.2963), (1.015, -2.95, 0.2342), (1.014, -2.95, 0.2368), (1.032, -2.526, 0.2874), (1.031, -2.526, 0.2899), (1.005, -3.142, 0.1948), (1.006, -3.142, 0.1922), (0.0, 1.073, 0.845), (1.037, -1.733, 0.3508), (0.9959, -3.326, 0.1435), (0.9969, -3.326, 0.141), (0.9958, -3.329, 0.1427), (0.9968, -3.329, 0.1402), (0.9967, -3.33, 0.1364), (0.9957, -3.33, 0.1389), (1.024, -1.745, 0.3596), (0.5579, -2.075, 0.3655), (0.4187, -2.173, 0.3748), (0.921, -1.826, 0.3551), (0.3947, -2.18, 0.4049), (0.0, -2.183, 0.4009), (0.6632, 1.046, 0.7902), (0.3349, 1.067, 0.8337), (0.8021, 1.207, 0.7099), (0.8765, 1.658, 0.5222), (0.7288, 1.09, 0.7702), (0.0, 2.011, 0.4256), (0.4136, 1.937, 0.4633), (0.6587, 1.787, 0.4485), (0.3477, 1.363, 0.7029), (0.8543, 1.678, 0.5241), (0.0, 1.217, 0.7866), (0.8393, 1.411, 0.6057), (0.6539, 1.047, 0.7914), (0.0, 1.087, 0.835), (0.6598, 1.047, 0.7908), (0.83, 1.411, 0.6153), (0.0, 1.382, 0.7241), (0.7208, 1.091, 0.7708), (0.7932, 1.207, 0.7105), (0.3465, 1.222, 0.7831), (0.3272, 1.084, 0.8351), (0.59, 1.416, 0.6641), (0.5078, 1.199, 0.7786), (0.4614, 1.082, 0.8318), (0.4578, 1.058, 0.819), (0.7724, -2.292, 0.3295), (0.7484, -1.829, 0.3704), (0.7609, -2.564, 0.3248), (0.7188, -2.778, 0.2842), (0.7314, -1.867, 0.3678), (0.7319, -1.862, 0.3807), (0.718, -2.785, 0.2829), (0.7718, -1.813, 0.3795), (0.7394, -1.95, 0.3603), (0.8975, -1.736, 0.3709), (0.7371, -1.83, 0.3709), (0.5015, -1.909, 0.3709), (0.2557, -1.946, 0.3709), (0.0, -1.958, 0.3709)], [(0, 15), (37, 96), (663, 670), (781, 846), (849, 850), (904, 902), (604, 899), (181, 924), (924, 925), (925, 926), (926, 927), (927, 928)], [(743, 9, 3, 737), (749, 176, 7, 739), (747, 64, 8, 741), (745, 25, 9, 743), (24, 26, 14, 4), (63, 65, 13, 5), (175, 177, 12, 6), (4, 14, 11, 2), (34, 29, 19, 27), (179, 31, 16, 178), (67, 32, 18, 66), (33, 30, 20, 17), (23, 17, 20, 22), (62, 61, 21, 28), (22, 62, 28), (30, 34, 27, 20), (5, 13, 26, 24), (741, 8, 25, 745), (9, 25, 34, 30), (3, 9, 30, 33), (64, 7, 32, 67), (176, 1, 31, 179), (25, 8, 29, 34), (718, 717, 36, 38), (514, 718, 38, 37), (41, 40, 47, 50), (50, 47, 46, 49), (49, 46, 45, 48), (40, 39, 42, 47), (47, 42, 43, 46), (46, 43, 44, 45), (16, 31, 40, 41), (31, 1, 39, 40), (21, 82, 52, 28), (22, 28, 52, 51), (657, 647, 55, 403), (666, 664, 53, 54), (20, 27, 62, 22), (27, 19, 61, 62), (8, 64, 67, 29), (29, 67, 66, 19), (6, 12, 65, 63), (739, 7, 64, 747), (19, 66, 61), (21, 56, 59, 82), (59, 56, 57, 60), (38, 36, 69), (37, 38, 69, 68), (506, 72, 71, 503), (501, 68, 72, 506), (512, 78, 75, 505), (598, 595, 76, 508), (508, 76, 77, 510), (510, 77, 78, 512), (59, 91, 95, 82), (52, 92, 374, 369, 51), (655, 645, 35, 372), (91, 90, 89, 88), (374, 92, 85, 373), (92, 94, 86, 85), (95, 91, 88, 84), (94, 95, 84, 86), (52, 82, 95, 94), (52, 94, 92), (59, 60, 83, 90, 91), (73, 90, 83, 58), (70, 89, 90, 73), (524, 525, 58, 97), (60, 57, 97, 58, 83), (109, 106, 100, 101), (106, 107, 99, 100), (107, 108, 98, 99), (79, 74, 105, 104), (80, 79, 104, 102), (81, 80, 102, 103), (582, 583, 89, 70), (104, 105, 108, 107), (102, 104, 107, 106), (103, 102, 106, 109), (583, 103, 109, 584), (589, 585, 110, 375), (585, 587, 111, 110), (584, 109, 101, 588), (588, 101, 111, 587), (595, 71, 114, 596), (115, 596, 114, 116), (116, 117, 118), (118, 117, 119, 120), (803, 783, 121, 122), (803, 122, 124, 805), (125, 126, 132, 136), (204, 133, 128, 203), (135, 132, 126, 127), (133, 135, 127, 128), (131, 125, 136, 180), (71, 216, 162, 130, 180, 136, 114), (114, 136, 132, 116), (117, 116, 132, 135), (119, 117, 135, 133), (200, 119, 133, 204), (163, 131, 130, 164), (216, 71, 72, 218), (150, 139, 190, 193), (886, 183, 197, 888), (208, 211, 137, 205), (151, 146, 191, 195), (848, 853, 143, 140), (856, 851, 141, 206), (853, 850, 142, 143), (851, 848, 140, 141), (145, 154, 153, 146), (210, 165, 152, 207), (207, 152, 151, 208), (774, 206, 210, 778), (919, 184, 199, 920), (917, 915, 147, 154), (154, 147, 148, 153), (152, 145, 146, 151), (128, 127, 160, 157), (126, 125, 161, 158), (203, 128, 157, 209), (127, 126, 158, 160), (130, 162, 164), (217, 163, 164, 218), (141, 140, 168, 165), (143, 142, 169, 166), (146, 153, 196, 191), (206, 141, 165, 210), (140, 143, 166, 168), (165, 168, 215, 214), (152, 165, 214, 213), (145, 152, 213, 212), (145, 212, 154), (168, 166, 215), (917, 154, 212, 918), (7, 176, 179, 32), (32, 179, 178, 18), (0, 10, 177, 175), (736, 1, 176, 749), (884, 181, 184, 887), (125, 131, 161), (885, 182, 183, 886), (923, 919, 182, 885), (866, 873, 853, 848), (131, 180, 130), (195, 191, 187, 188), (196, 192, 185, 186), (197, 193, 190, 189), (191, 196, 186, 187), (920, 922, 194, 198), (198, 194, 193, 197), (33, 17, 892, 894), (888, 197, 189, 889), (184, 181, 199), (916, 149, 194, 922), (153, 148, 192, 196), (183, 182, 198, 197), (149, 150, 193, 194), (771, 203, 209, 777), (775, 207, 208, 776), (778, 210, 207, 775), (859, 856, 206, 774), (776, 208, 205, 773), (770, 200, 204, 772), (772, 204, 203, 771), (120, 201, 202, 123), (120, 119, 200, 201), (195, 211, 208, 151), (172, 171, 212, 213), (173, 172, 213, 214), (174, 173, 214, 215), (921, 174, 215, 918), (69, 36, 181), (68, 217, 218, 72), (162, 216, 218, 164), (181, 163, 217), (68, 69, 181, 217), (155, 138, 220, 222), (167, 156, 223, 225), (144, 167, 225, 221), (159, 144, 221, 224), (129, 159, 224, 219), (156, 155, 222, 223), (121, 134, 229, 226), (124, 122, 227, 228), (122, 121, 226, 227), (134, 129, 219, 229), (233, 232, 230, 231), (228, 227, 232, 233), (239, 238, 234, 235), (231, 230, 236, 241), (241, 236, 237, 240), (240, 237, 238, 239), (230, 232, 253, 252), (219, 224, 247, 242), (226, 229, 251, 249), (236, 230, 252, 255), (221, 225, 248, 244), (237, 236, 255, 256), (232, 227, 250, 253), (222, 220, 243, 245), (238, 237, 256, 257), (223, 222, 245, 246), (224, 221, 244, 247), (225, 223, 246, 248), (229, 219, 242, 251), (227, 226, 249, 250), (234, 238, 257, 254), (255, 252, 268, 271), (248, 246, 262, 264), (256, 255, 271, 272), (250, 249, 265, 266), (257, 256, 272, 273), (249, 251, 267, 265), (242, 247, 263, 258), (251, 242, 258, 267), (244, 248, 264, 260), (252, 253, 269, 268), (245, 243, 259, 261), (253, 250, 266, 269), (246, 245, 261, 262), (254, 257, 273, 270), (247, 244, 260, 263), (239, 235, 280, 281), (228, 233, 279, 277), (240, 239, 281, 282), (241, 240, 282, 283), (801, 800, 276, 274), (233, 231, 278, 279), (231, 241, 283, 278), (124, 228, 277, 275), (290, 289, 288, 287), (292, 291, 285, 286), (291, 290, 287, 285), (293, 292, 286, 284), (274, 276, 292, 293), (275, 277, 290, 291), (276, 275, 291, 292), (277, 279, 289, 290), (287, 288, 298, 297), (286, 285, 295, 296), (285, 287, 297, 295), (284, 286, 296, 294), (302, 301, 299, 300), (303, 304, 301, 302), (305, 306, 304, 303), (298, 288, 306, 305), (283, 282, 311, 312), (301, 304, 317, 316), (306, 288, 313, 318), (278, 283, 312, 307), (304, 306, 318, 317), (281, 280, 309, 310), (288, 289, 314, 313), (299, 301, 316, 315), (282, 281, 310, 311), (279, 278, 307, 308), (289, 279, 308, 314), (307, 312, 324, 319), (316, 317, 329, 328), (313, 314, 326, 325), (310, 309, 321, 322), (349, 336, 331, 344), (314, 308, 320, 326), (311, 310, 322, 323), (318, 313, 325, 330), (308, 307, 319, 320), (315, 316, 328, 327), (312, 311, 323, 324), (344, 331, 333, 345), (336, 340, 333, 331), (341, 337, 332, 334), (347, 341, 334, 345), (343, 329, 342, 346), (346, 342, 341, 347), (329, 317, 338, 342), (342, 338, 337, 341), (318, 330, 339, 335), (335, 339, 340, 336), (317, 318, 335, 348, 338), (348, 335, 336, 349), (330, 318, 317, 329, 343), (338, 348, 349, 337), (339, 346, 347, 340), (330, 343, 346, 339), (340, 347, 345, 333), (332, 344, 345, 334), (337, 349, 344, 332), (293, 284, 360, 361), (118, 120, 357, 356), (116, 118, 356, 355), (115, 116, 355, 354), (76, 115, 354, 351), (77, 76, 351, 352), (274, 293, 361, 359), (801, 274, 359, 802), (75, 78, 353, 350), (78, 77, 352, 353), (284, 294, 362, 360), (120, 123, 358, 357), (634, 366, 364, 632), (635, 601, 365, 633), (633, 365, 366, 634), (368, 377, 378, 367), (600, 602, 377, 368), (367, 378, 376, 363), (708, 589, 375, 706), (705, 374, 373, 704), (23, 22, 370, 371), (22, 51, 369, 404, 370), (372, 35, 379, 381), (697, 372, 381, 698), (586, 112, 385, 590), (93, 87, 383, 384), (382, 55, 93, 384), (703, 369, 374, 705), (113, 380, 387, 386), (113, 386, 385, 112), (385, 386, 389, 388), (386, 387, 390, 389), (397, 396, 392, 391), (396, 398, 393, 392), (391, 392, 395, 394), (392, 393, 399, 400), (389, 390, 398, 396), (388, 389, 396, 397), (400, 399, 401, 402), (395, 392, 400, 402), (405, 403, 55, 382), (54, 53, 403, 405), (664, 657, 403, 53), (366, 365, 408, 409), (590, 385, 413, 591), (364, 366, 409, 407), (54, 405, 418, 406), (405, 382, 410, 418), (388, 397, 417, 414), (397, 391, 415, 417), (382, 384, 412, 410), (666, 54, 406, 663), (384, 383, 411, 412), (391, 394, 416, 415), (385, 388, 414, 413), (410, 412, 425, 423), (418, 410, 423, 431), (407, 409, 422, 420), (414, 417, 430, 427), (412, 411, 424, 425), (406, 418, 431), (607, 605, 612), (415, 416, 429, 428), (591, 413, 426, 592), (409, 408, 421, 422), (417, 415, 428, 430), (413, 414, 427, 426), (111, 101, 436, 438), (110, 111, 438, 437), (100, 99, 434, 435), (379, 35, 432, 439), (101, 100, 435, 436), (628, 110, 437, 630), (99, 98, 433, 434), (535, 536, 440, 447), (456, 445, 446, 460), (452, 444, 445, 456), (575, 571, 444, 452), (460, 446, 443, 479), (471, 440, 442, 448), (448, 442, 441, 475), (492, 451, 472, 498), (451, 450, 473, 472), (450, 449, 474, 473), (449, 448, 475, 474), (497, 468, 451, 492), (468, 469, 450, 451), (469, 470, 449, 450), (470, 471, 448, 449), (495, 463, 476, 499), (463, 462, 477, 476), (462, 461, 478, 477), (461, 460, 479, 478), (577, 572, 455, 493), (572, 573, 454, 455), (573, 574, 453, 454), (574, 575, 452, 453), (493, 455, 459, 494), (455, 454, 458, 459), (454, 453, 457, 458), (453, 452, 456, 457), (494, 459, 463, 495), (459, 458, 462, 463), (458, 457, 461, 462), (457, 456, 460, 461), (447, 440, 471, 464), (464, 471, 470, 465), (465, 470, 469, 466), (466, 469, 468, 467), (270, 273, 483, 482), (261, 259, 480, 481), (514, 500, 566, 563), (533, 489, 490, 534), (532, 488, 489, 533), (579, 576, 488, 532), (534, 490, 486, 538), (536, 484, 487, 531), (531, 487, 485, 537), (519, 494, 495, 521), (517, 493, 494, 519), (578, 577, 493, 517), (521, 495, 499, 530), (526, 497, 492, 515), (515, 492, 498, 528), (467, 468, 497, 496), (37, 68, 501, 514), (514, 501, 500), (490, 561, 569, 486), (511, 510, 512, 513), (599, 597, 509, 557), (509, 508, 510, 511), (489, 560, 561, 490), (597, 598, 508, 509), (564, 565, 484, 491), (513, 512, 505, 504), (488, 558, 560, 489), (500, 501, 506, 507), (487, 555, 568, 485), (507, 506, 503, 502), (73, 516, 527, 70), (549, 526, 515, 539), (58, 525, 516, 73), (593, 594, 541, 518), (79, 522, 529, 74), (548, 550, 525, 524), (582, 593, 518, 81), (520, 543, 546, 522), (81, 518, 520, 80), (518, 541, 543, 520), (80, 520, 522, 79), (522, 546, 553, 529), (496, 497, 526, 523), (523, 526, 549, 547), (484, 565, 555, 487), (544, 519, 521, 545), (580, 578, 517, 542), (542, 517, 519, 544), (545, 521, 530, 554), (539, 515, 528, 552), (525, 550, 540, 516), (442, 531, 537, 441), (440, 536, 531, 442), (446, 534, 538, 443), (571, 579, 532, 444), (444, 532, 533, 445), (445, 533, 534, 446), (491, 484, 536, 535), (566, 500, 507, 556), (556, 507, 502, 567), (562, 513, 504, 570), (557, 509, 511, 559), (576, 581, 558, 488), (559, 511, 513, 562), (516, 540, 551, 527), (485, 568, 581, 576), (441, 537, 579, 571), (552, 528, 578, 580), (528, 498, 577, 578), (537, 485, 576, 579), (474, 475, 575, 574), (473, 474, 574, 573), (472, 473, 573, 572), (498, 472, 572, 577), (475, 441, 571, 575), (70, 527, 593, 582), (527, 551, 594, 593), (411, 591, 592, 424), (383, 590, 591, 411), (87, 586, 590, 383), (704, 373, 589, 708), (84, 588, 587, 86), (88, 584, 588, 84), (85, 86, 587, 585), (373, 85, 585, 589), (89, 583, 584, 88), (81, 103, 583, 582), (502, 503, 598, 597), (567, 502, 597, 599), (76, 595, 596, 115), (503, 71, 595, 598), (408, 603, 419, 421), (365, 601, 603, 408), (604, 606, 602, 600), (636, 605, 601, 635), (603, 607, 608, 419), (601, 605, 607, 603), (611, 615, 606, 604), (608, 607, 612), (637, 612, 605, 636), (23, 371, 614, 610), (608, 612, 609, 613), (419, 608, 613), (609, 611, 604, 600, 613), (419, 613, 600), (422, 421, 617, 618), (421, 419, 617), (420, 422, 618, 616), (368, 617, 419, 600), (367, 618, 617, 368), (363, 616, 618, 367), (648, 620, 626, 660), (702, 624, 627, 709), (701, 707, 625, 623), (646, 619, 621, 650), (650, 621, 620, 648), (660, 626, 622, 652), (702, 701, 623, 624), (707, 703, 619, 625), (644, 628, 630, 658), (375, 110, 628, 629), (668, 113, 112, 653), (711, 710, 629, 654), (706, 375, 629, 710), (643, 637, 636, 642), (642, 636, 635, 641), (639, 633, 634, 640), (641, 635, 633, 639), (640, 634, 632, 638), (378, 640, 638, 376), (602, 641, 639, 377), (377, 639, 640, 378), (606, 642, 641, 602), (615, 643, 642, 606), (697, 699, 655, 372), (692, 683, 657, 664), (631, 669, 652, 622), (699, 700, 681, 655), (35, 645, 659, 432), (654, 644, 671, 682), (586, 661, 653, 112), (696, 668, 653, 680), (93, 651, 649, 87), (661, 688, 680, 653), (55, 647, 651, 93), (656, 646, 673, 684), (87, 649, 661, 586), (649, 675, 688, 661), (624, 667, 662, 627), (667, 694, 689, 662), (623, 625, 656, 665), (665, 656, 684, 691), (629, 628, 644, 654), (671, 644, 658, 686), (624, 623, 665, 667), (625, 619, 646, 656), (673, 646, 650, 677), (651, 678, 675, 649), (693, 692, 664, 666), (647, 674, 678, 651), (693, 666, 663, 690), (667, 665, 691, 694), (677, 650, 648, 676), (683, 674, 647, 657), (676, 648, 660, 687), (669, 695, 679, 652), (681, 672, 645, 655), (687, 660, 652, 679), (712, 711, 654, 682), (612, 637, 605), (645, 672, 685, 659), (668, 696, 700, 699), (113, 668, 699, 697), (113, 697, 698, 380), (695, 669, 711, 712), (622, 706, 710, 631), (669, 631, 710, 711), (404, 369, 703, 707), (371, 370, 701, 702), (370, 404, 707, 701), (371, 702, 709, 614), (620, 704, 708, 626), (619, 703, 705, 621), (621, 705, 704, 620), (626, 708, 706, 622), (48, 45, 714, 715), (45, 44, 713, 714), (715, 714, 719, 720), (714, 713, 716, 719), (719, 716, 722, 724), (720, 719, 724, 725), (726, 723, 718, 514), (723, 721, 717, 718), (10, 727, 734, 177), (12, 729, 733, 65), (13, 730, 732, 26), (26, 732, 731, 14), (65, 733, 730, 13), (177, 734, 729, 12), (14, 731, 728, 11), (727, 735, 750, 734), (735, 752, 765, 750), (729, 740, 748, 733), (766, 749, 739, 755), (730, 742, 746, 732), (764, 747, 741, 757), (732, 746, 744, 731), (733, 748, 742, 730), (746, 761, 759, 744), (734, 750, 740, 729), (742, 758, 761, 746), (731, 744, 738, 728), (740, 756, 763, 748), (760, 743, 737, 754), (755, 739, 747, 764), (757, 741, 745, 762), (762, 745, 743, 760), (748, 763, 758, 742), (750, 765, 756, 740), (744, 759, 753, 738), (751, 736, 749, 766), (123, 768, 769, 358), (123, 202, 767, 768), (786, 772, 771, 784), (782, 770, 772, 786), (794, 776, 773, 788), (861, 859, 774, 790), (798, 778, 775, 792), (792, 775, 776, 794), (784, 771, 777, 796), (790, 774, 778, 798), (201, 779, 780, 202), (201, 200, 770, 779), (807, 275, 276, 800), (811, 835, 837, 806, 843, 845), (780, 781, 767, 202), (275, 807, 805, 124), (841, 838, 783, 803), (832, 829, 808, 809), (811, 807, 800, 808), (144, 791, 799, 167), (863, 861, 790, 819), (129, 785, 797, 159), (814, 786, 784, 812), (156, 793, 795, 155), (828, 798, 792, 821), (167, 799, 793, 156), (159, 797, 791, 144), (793, 822, 823, 795), (155, 795, 789, 138), (791, 820, 827, 799), (121, 783, 787, 134), (795, 823, 817, 789), (134, 787, 785, 129), (804, 842, 843, 806), (832, 809, 810, 834), (809, 801, 802, 810), (781, 836, 830, 767), (809, 808, 800, 801), (779, 804, 806, 780), (807, 811, 845, 844, 805), (779, 770, 782, 804), (840, 839, 782, 786, 814, 816), (783, 838, 840, 816, 815, 787), (841, 803, 805, 844), (835, 811, 808, 829), (837, 836, 781, 780, 806), (812, 784, 796, 826), (804, 782, 839, 842), (824, 794, 788, 818), (819, 790, 798, 828), (821, 792, 794, 824), (799, 827, 822, 793), (787, 815, 813, 785), (797, 825, 820, 791), (768, 831, 833, 769), (785, 813, 825, 797), (768, 767, 830, 831), (826, 796, 860, 862), (862, 860, 881, 882), (796, 777, 858, 860), (860, 858, 879, 881), (777, 209, 855, 858), (858, 855, 875, 879), (161, 131, 857, 849), (192, 888, 889, 185), (157, 160, 847, 852), (847, 854, 872, 867), (158, 161, 849, 854), (849, 857, 877, 868), (209, 157, 852, 855), (878, 874, 856, 859), (160, 158, 854, 847), (852, 847, 867, 870), (873, 869, 850, 853), (874, 871, 851, 856), (855, 852, 870, 875), (871, 866, 848, 851), (854, 849, 868, 872), (880, 878, 859, 861), (883, 880, 861, 863), (163, 181, 865, 877, 857, 131), (563, 726, 514), (915, 923, 885, 147), (147, 885, 886, 148), (142, 884, 887, 169), (148, 886, 888, 192), (850, 864, 884, 142), (11, 728, 902, 914, 891), (892, 901, 905, 908), (894, 892, 908, 907), (910, 909, 900, 903), (3, 33, 894, 890), (363, 367, 896, 895), (912, 911, 898, 909), (909, 898, 906, 900), (913, 912, 909, 910), (367, 368, 897, 896), (2, 11, 891, 876), (17, 23, 893, 901, 892), (890, 894, 907, 904), (893, 899, 905, 901), (895, 896, 898, 906), (907, 908, 912, 913), (908, 905, 911, 912), (896, 897, 911, 898), (897, 911, 905, 899), (890, 907, 913, 914), (914, 913, 910, 891), (891, 910, 903, 876), (169, 887, 923, 915), (171, 921, 918, 212), (170, 916, 922, 181), (199, 181, 922, 920), (887, 184, 919, 923), (166, 917, 918, 215), (166, 169, 915, 917), (182, 919, 920, 198)])
me_plane.polygons.foreach_set('use_smooth', [True] * 735)
me_plane.use_remesh_preserve_volume = False
me_plane.use_remesh_preserve_attributes = False
me_plane.use_mirror_vertex_groups = False
me_plane.update()
me_plane_001 = bpy.data.meshes.new('Plane.001')
me_plane_001.from_pydata([(0.0, -0.9774, 0.83), (0.764, -0.878, 0.8035), (0.0, 1.071, 0.8532), (0.6637, 1.044, 0.7979), (0.0, 0.9338, 0.8865), (0.0, 0.3173, 0.9514), (0.0, -0.5347, 0.9352), (0.7242, -0.5102, 0.8826), (0.6976, 0.3525, 0.9002), (0.6639, 0.9185, 0.8399), (0.3785, -0.9538, 0.8246), (0.332, 1.065, 0.8419), (0.3672, -0.4949, 0.9258), (0.3555, 0.3349, 0.946), (0.3349, 0.93, 0.8801), (0.0, -0.9774, 0.83), (0.948, -0.8492, 0.7028), (0.8041, 1.196, 0.7242), (0.951, -0.635, 0.7612), (0.8764, 0.4322, 0.7883), (0.8174, 1.073, 0.7387), (1.047, 0.8562, 0.5081), (0.8174, 1.073, 0.7387), (0.9831, 1.604, 0.5062), (0.8793, 1.629, 0.5241), (0.0, 0.6256, 0.9337), (0.6808, 0.6355, 0.8869), (0.3452, 0.6324, 0.9278), (0.8316, 0.7527, 0.8028), (1.021, 1.23, 0.4899), (0.8174, 0.3923, 0.8624), (0.7711, 0.9097, 0.7987), (0.9162, -0.8594, 0.7681), (0.8441, -0.5726, 0.8518), (0.7301, 1.089, 0.7777), (0.7866, 0.6941, 0.8572), (1.199, 1.86, -0.1523), (1.026, -1.497, 0.3486), (1.084, -1.4, 0.3448), (1.061, -1.455, 0.3471), (0.8614, -0.9475, 0.7577), (0.9404, -0.927, 0.7356), (0.9517, -0.9193, 0.6581), (0.8977, -1.083, 0.6388), (0.9227, -1.221, 0.5467), (0.9631, -1.353, 0.4522), (1.022, -1.32, 0.4475), (1.005, -1.191, 0.535), (0.9786, -1.062, 0.6256), (1.044, -1.282, 0.4332), (1.016, -1.162, 0.5082), (0.9868, -1.041, 0.5807), (1.065, 1.625, 0.4809), (1.082, 1.242, 0.4899), (0.9353, 2.478, 0.3958), (0.8854, 2.617, 0.3505), (1.017, 2.473, 0.3792), (1.044, 0.8092, 0.4791), (1.067, 0.5389, 0.4554), (1.103, 0.2244, 0.3838), (1.087, 0.8055, 0.4832), (1.087, 0.5441, 0.4394), (0.9002, 1.339, 0.6128), (0.9619, 0.6442, 0.6482), (0.9263, 0.9914, 0.6464), (0.0, 0.03081, 0.946), (0.7065, 0.06239, 0.8943), (0.3595, 0.05586, 0.9392), (0.9058, 0.07328, 0.7791), (0.8264, 0.06783, 0.8588), (1.032, -1.498, 0.3216), (1.111, -1.418, 0.3222), (1.086, -1.459, 0.3245), (1.221, 0.2498, 0.1449), (1.23, -1.584, 0.1185), (1.214, -1.528, 0.2175), (1.205, 0.2406, 0.2709), (1.066, 0.1326, -0.5697), (1.061, -1.834, -0.6008), (1.218, -2.024, -0.05135), (1.185, -1.92, -0.24), (1.128, -1.854, -0.4754), (1.143, 0.176, -0.4168), (1.176, 0.21, -0.2405), (1.209, 0.2346, -0.0384), (1.087, 0.8582, 0.4855), (1.065, 1.625, 0.4809), (1.082, 1.242, 0.4899), (1.087, 0.5441, 0.4394), (1.218, 0.9205, 0.2304), (1.199, 1.621, 0.2785), (1.208, 1.242, 0.2592), (1.12, 2.445, 0.2542), (1.218, 0.7854, 0.216), (1.225, 0.5077, 0.1722), (1.182, 0.5441, 0.2987), (1.178, 0.7871, 0.3426), (1.158, 1.623, 0.3727), (1.088, 2.459, 0.316), (1.171, 1.242, 0.3675), (1.178, 0.9091, 0.3509), (1.084, -1.4, 0.3448), (1.086, 0.2268, 0.4151), (1.066, 0.7456, -0.55), (1.143, 0.7636, -0.3971), (1.176, 0.8004, -0.2208), (1.209, 0.9262, -0.01872), (1.176, 0.4396, -0.2316), (1.209, 0.5098, -0.02953), (1.143, 0.4407, -0.4079), (1.066, 0.4087, -0.5608), (1.176, 0.6868, -0.2246), (1.143, 0.6506, -0.4009), (1.066, 0.6277, -0.5538), (1.209, 0.7731, -0.0225), (1.199, 1.621, 0.05822), (1.208, 1.242, 0.1037), (1.135, 2.421, 0.09871), (1.135, 2.36, -0.1078), (1.228, -2.244, 0.1064), (1.216, -2.247, 0.08226), (1.224, -2.507, 0.1017), (1.212, -2.51, 0.0863), (1.218, -2.654, 0.09319), (1.206, -2.65, 0.06841), (1.202, -2.855, 0.08377), (1.19, -2.858, -0.02104), (1.161, -3.28, 0.05448), (1.156, -3.231, -0.05033), (1.171, -2.99, -0.2264), (1.149, -3.144, -0.2246), (1.106, -2.252, 0.2737), (1.102, -2.516, 0.269), (1.097, -2.702, 0.2605), (1.085, -2.949, 0.2246), (1.065, -3.325, 0.1388), (1.23, -1.908, 0.112), (1.108, -1.884, 0.2942), (1.189, -2.499, 0.1995), (1.17, -2.905, 0.1684), (1.139, -3.31, 0.1109), (1.184, -2.677, 0.1911), (1.195, -1.87, 0.2206), (1.193, -2.236, 0.2043), (0.0, -3.097, 0.3211), (0.0, -3.479, 0.1947), (0.0, -2.014, 0.4016), (1.003, -2.713, 0.2996), (0.9922, -2.951, 0.2579), (1.012, -2.266, 0.3128), (1.008, -2.529, 0.3081), (1.034, -1.717, 0.3806), (0.9737, -3.338, 0.162), (0.5584, -2.86, 0.3112), (0.3572, -2.89, 0.3298), (0.582, -2.31, 0.3407), (0.3953, -2.357, 0.3593), (0.55, -1.95, 0.3737), (0.4039, -1.986, 0.3799), (0.3123, -3.084, 0.3085), (0.5421, -3.063, 0.2666), (0.3797, -2.62, 0.3546), (0.571, -2.588, 0.336), (0.1582, -3.451, 0.188), (0.5228, -3.411, 0.1751), (1.039, -2.949, 0.2466), (1.055, -2.522, 0.3026), (1.019, -3.331, 0.1512), (1.05, -2.709, 0.2942), (1.059, -2.259, 0.3107), (1.048, -1.8, 0.344), (1.23, -1.746, 0.1153), (1.109, -1.651, 0.3082), (1.204, -1.699, 0.2191), (0.8891, -2.957, 0.2628), (0.9509, -2.541, 0.3136), (0.885, -3.346, 0.1646), (0.9419, -2.731, 0.3051), (0.9628, -2.274, 0.3183), (0.9545, -1.785, 0.3671), (0.5936, -2.833, 0.2911), (0.5879, -2.981, 0.2596), (0.8158, -2.896, 0.245), (0.8423, -2.736, 0.2748), (0.0, -0.7912, 0.898), (0.77, -0.7292, 0.8584), (0.3988, -0.7595, 0.8906), (0.9715, -0.7773, 0.7473), (0.8738, -0.7511, 0.8187), (1.108, -1.908, 0.2929), (1.195, -1.893, 0.2196), (1.06, -1.7, 0.3622), (0.552, -2.018, 0.3716), (0.4243, -2.128, 0.3786), (1.049, -1.83, 0.3419), (0.9108, -1.83, 0.364), (0.0, -2.408, 0.3928), (0.0, -2.671, 0.3881), (0.0, -2.941, 0.3633), (0.0, -3.084, 0.3487), (0.0, -2.128, 0.4029), (0.0, -2.014, 0.4042), (0.3333, -2.897, 0.3533), (0.3714, -2.364, 0.3828), (0.4044, -1.986, 0.3879), (0.955, -1.786, 0.3785), (0.5504, -1.951, 0.3881), (0.2884, -3.077, 0.3417), (0.3557, -2.627, 0.3781), (0.4004, -2.135, 0.3983), (0.5525, -2.019, 0.386), (0.9113, -1.82, 0.3754), (1.182, -3.068, 0.06913), (1.169, -3.045, -0.03568), (1.171, -3.067, -0.2279), (1.075, -3.137, 0.1817), (1.155, -3.107, 0.1397), (0.0, -3.288, 0.2665), (0.983, -3.144, 0.2158), (0.5325, -3.222, 0.2266), (0.2353, -3.268, 0.2541), (1.029, -3.14, 0.2047), (0.887, -3.152, 0.2195), (0.2583, -3.086, 0.3107), (0.588, -2.829, 0.2928), (0.5818, -2.99, 0.2587), (0.821, -2.9, 0.2433), (0.8497, -2.727, 0.2756), (1.23, -1.696, 0.1169), (1.11, -1.565, 0.3152), (1.209, -1.644, 0.2183), (1.062, -3.412, 0.06425), (0.0, -3.628, 0.08532), (0.9737, -3.459, 0.08399), (0.1582, -3.608, 0.0831), (0.5228, -3.561, 0.0829), (1.008, -3.432, 0.07529), (0.885, -3.48, 0.08296), (1.114, -3.405, -0.006205), (1.109, -3.409, -0.111), (1.096, -3.435, -0.2142), (1.096, -3.404, 0.05021), (1.035, -3.498, -0.1578), (1.023, -3.524, -0.2198), (1.072, -3.47, -0.15), (1.06, -3.496, -0.217), (0.0, -3.683, -0.1644), (0.0, -3.677, -0.2263), (0.8604, -3.553, -0.1582), (0.5988, -3.616, -0.1638), (0.1827, -3.663, -0.1641), (0.1797, -3.664, -0.2247), (0.5928, -3.623, -0.223), (0.8514, -3.574, -0.2214), (1.048, -3.417, 0.06036), (0.0, -3.623, 0.08054), (0.9637, -3.461, 0.07927), (0.1826, -3.604, 0.07841), (0.5318, -3.559, 0.07822), (0.9969, -3.436, 0.07093), (0.8787, -3.481, 0.07827), (1.098, -3.41, -0.007132), (1.093, -3.413, -0.1075), (1.081, -3.409, 0.04691), (1.023, -3.499, -0.1524), (1.058, -3.472, -0.1448), (0.0, -3.642, -0.1227), (0.8552, -3.545, -0.1482), (0.6046, -3.579, -0.1221), (0.2008, -3.624, -0.1224), (1.049, -3.339, 0.06036), (0.0, -3.545, 0.08054), (0.9645, -3.383, 0.07927), (0.1833, -3.526, 0.07841), (0.5326, -3.481, 0.07822), (0.9977, -3.358, 0.07093), (0.8795, -3.403, 0.07827), (1.099, -3.332, -0.007132), (1.094, -3.335, -0.1075), (1.082, -3.331, 0.04691), (1.024, -3.421, -0.1524), (1.059, -3.394, -0.1448), (0.0, -3.579, -0.1227), (0.856, -3.474, -0.1527), (0.6053, -3.516, -0.1221), (0.2142, -3.561, -0.1224), (1.127, -3.034, -0.3707), (1.098, -3.144, -0.3577), (1.117, -3.067, -0.3642), (1.046, -3.407, -0.3504), (0.9728, -3.496, -0.3724), (0.9838, -3.468, -0.3719), (0.0, -3.646, -0.3719), (0.1292, -3.633, -0.3703), (0.5423, -3.595, -0.372), (0.8009, -3.546, -0.3738), (0.9778, -3.046, -0.6016), (0.9541, -3.134, -0.602), (0.9693, -3.073, -0.6036), (0.9114, -3.351, -0.6069), (0.8957, -3.403, -0.6082), (0.9769, -3.423, -0.4872), (0.996, -3.365, -0.4851), (1.043, -3.142, -0.4863), (1.06, -3.077, -0.4904), (1.07, -3.048, -0.4927), (0.9619, -3.046, -0.6178), (0.9381, -3.134, -0.6182), (0.9534, -3.073, -0.6198), (0.8954, -3.351, -0.623), (0.8797, -3.403, -0.6244), (0.0, -3.538, -0.6098), (0.0, -3.538, -0.626), (0.1115, -3.534, -0.6096), (0.1095, -3.534, -0.6258), (0.5562, -3.485, -0.6251), (0.5654, -3.485, -0.6089), (0.7458, -3.438, -0.6247), (0.7593, -3.438, -0.6085), (0.9511, -3.32, -0.378), (0.9757, -3.303, -0.3775), (0.0, -3.471, -0.3775), (0.1515, -3.459, -0.376), (0.543, -3.423, -0.3777), (0.7881, -3.389, -0.3793), (0.8779, -3.346, -0.5825), (0.9721, -3.26, -0.4869), (0.0, -3.474, -0.584), (0.1347, -3.471, -0.5838), (0.6584, -3.428, -0.5831), (0.8198, -3.383, -0.5827), (0.9511, -3.239, -0.378), (0.9757, -3.222, -0.3815), (0.0, -3.391, -0.3775), (0.1515, -3.378, -0.376), (0.543, -3.343, -0.3777), (0.7881, -3.296, -0.3793), (0.8779, -3.265, -0.5825), (0.9487, -3.238, -0.4869), (0.0, -3.394, -0.584), (0.1347, -3.39, -0.5838), (0.6395, -3.343, -0.5831), (0.832, -3.303, -0.5827), (0.8197, -3.38, -0.3751), (0.7844, -3.396, -0.3753), (0.832, -3.351, -0.3751), (0.7654, -3.367, -0.3753), (0.801, -3.382, -0.54), (0.8148, -3.383, -0.4443), (0.7696, -3.408, -0.4446), (0.7394, -3.421, -0.5138), (0.8133, -3.319, -0.54), (0.8271, -3.336, -0.4443), (0.7507, -3.362, -0.4446), (0.7205, -3.354, -0.5138), (0.7358, -3.323, -0.5829), (0.804, -3.404, -0.3752), (0.7987, -3.359, -0.3752), (0.7669, -3.336, -0.5269), (0.7889, -3.349, -0.4444), (0.7722, -3.417, -0.5269), (0.7941, -3.418, -0.4444), (1.068, -1.892, -0.5722), (1.209, -2.063, -0.07621), (1.18, -1.969, -0.2465), (1.129, -1.909, -0.459), (1.207, -2.264, 0.0444), (1.204, -2.501, 0.04806), (1.199, -2.628, 0.03191), (1.184, -2.816, -0.04884), (1.167, -2.934, -0.2342), (1.128, -2.974, -0.3645), (0.9929, -2.986, -0.573), (1.076, -2.987, -0.4746), (0.9784, -2.986, -0.5876), (0.0, 1.711, 0.5406), (0.0, 2.637, 0.3493), (0.5807, 2.628, 0.3486), (0.318, 2.634, 0.3487), (0.316, 1.69, 0.5387), (0.5767, 1.666, 0.531), (1.053, 1.842, 0.4581), (0.9708, 1.828, 0.481), (0.8808, 1.847, 0.4872), (1.182, 1.988, -0.1409), (1.182, 1.832, 0.2723), (1.143, 1.837, 0.3582), (1.182, 1.826, 0.06858), (0.0, 1.929, 0.5084), (0.5777, 1.883, 0.4881), (0.3165, 1.907, 0.4988), (1.143, 1.977, -0.4832), (1.065, 2.355, -0.4821), (1.124, 2.047, -0.4686), (0.9732, 2.605, 0.329), (1.059, 2.61, 0.1986), (1.021, 2.611, 0.2865), (1.057, 2.651, 0.09076), (1.07, 2.623, -0.07368), (1.018, 2.631, -0.3965), (0.9666, 2.7, 0.05826), (0.9809, 2.688, -0.0699), (0.9524, 2.688, -0.336), (0.3039, 2.759, 0.0493), (0.2458, 2.764, -0.1356), (0.3207, 2.713, -0.2866), (0.0, 2.76, 0.0493), (0.0, 2.769, -0.1299), (0.7929, 2.719, -0.07089), (0.7798, 2.737, 0.05574), (0.7967, 2.706, -0.2844), (0.3044, 2.681, -0.2938), (0.2299, 2.738, -0.1471), (0.0, 2.69, -0.2938), (0.0, 2.742, -0.1348), (0.9763, 2.475, 0.3941), (1.012, 1.835, 0.4827), (0.9425, 2.611, 0.3396), (0.8638, 2.591, 0.3366), (0.0, 2.608, 0.3356), (0.5913, 2.601, 0.335), (0.3564, 2.605, 0.335), (0.9423, 2.579, 0.3174), (1.019, 2.585, 0.2009), (0.9851, 2.585, 0.2794), (1.018, 2.62, 0.1044), (0.9364, 2.665, 0.07531), (0.3438, 2.717, 0.0673), (0.0, 2.718, 0.0673), (0.7694, 2.697, 0.07306), (0.9148, 2.585, 0.3269), (0.8711, 2.474, 0.3412), (0.0, 2.492, 0.3401), (0.588, 2.484, 0.3395), (0.3439, 2.489, 0.3395), (0.9527, 2.462, 0.3212), (1.032, 2.468, 0.2001), (0.9972, 2.468, 0.2818), (1.031, 2.505, 0.09988), (0.9466, 2.551, 0.06968), (0.3308, 2.606, 0.06136), (0.0, 2.606, 0.06136), (0.773, 2.585, 0.06734), (0.9241, 2.468, 0.3311), (1.196, 1.828, -0.1474), (1.075, 0.8055, -0.5123), (1.145, 0.822, -0.372), (1.176, 0.8558, -0.2102), (1.206, 0.9712, -0.02482), (1.196, 1.609, 0.04577), (1.204, 1.261, 0.08749), (1.145, 1.936, -0.451)], [(0, 15), (22, 20), (38, 101)], [(14, 9, 3, 11), (186, 185, 7, 12), (67, 66, 8, 13), (27, 26, 9, 14), (25, 27, 14, 4), (65, 67, 13, 5), (184, 186, 12, 6), (4, 14, 11, 2), (35, 30, 19, 28), (188, 32, 16, 187), (69, 33, 18, 68), (34, 31, 20, 17), (24, 17, 22, 23), (64, 63, 21, 29), (62, 64, 29, 23), (31, 35, 28, 20), (5, 13, 27, 25), (13, 8, 26, 27), (9, 26, 35, 31), (3, 9, 31, 34), (66, 7, 33, 69), (185, 1, 32, 188), (26, 8, 30, 35), (46, 45, 37, 39), (49, 46, 39, 38), (42, 41, 48, 51), (51, 48, 47, 50), (50, 47, 46, 49), (41, 40, 43, 48), (48, 43, 44, 47), (47, 44, 45, 46), (16, 32, 41, 42), (32, 1, 40, 41), (21, 85, 87, 53, 29), (23, 29, 53, 52), (416, 381, 56, 415), (383, 382, 54, 55), (20, 28, 64, 62), (28, 19, 63, 64), (8, 66, 69, 30), (30, 69, 68, 19), (6, 12, 67, 65), (12, 7, 66, 67), (19, 68, 63), (21, 57, 60, 85), (60, 57, 58, 61), (39, 37, 70, 72), (38, 39, 72, 71), (76, 75, 74, 73), (59, 71, 75, 76), (82, 81, 78, 77), (73, 74, 79, 84), (84, 79, 80, 83), (83, 80, 81, 82), (52, 53, 87, 86), (60, 96, 100, 85), (86, 97, 386, 381, 52), (387, 115, 36, 384), (96, 95, 94, 93), (386, 97, 90, 385), (97, 99, 91, 90), (100, 96, 93, 89), (99, 100, 89, 91), (87, 85, 100, 99), (86, 87, 99, 97), (60, 61, 88, 95, 96), (76, 95, 88, 59), (73, 94, 95, 76), (38, 71, 59, 102), (61, 58, 102, 59, 88), (114, 111, 105, 106), (111, 112, 104, 105), (112, 113, 103, 104), (82, 77, 110, 109), (83, 82, 109, 107), (84, 83, 107, 108), (84, 108, 94, 73), (109, 110, 113, 112), (107, 109, 112, 111), (108, 107, 111, 114), (94, 108, 114, 93), (385, 90, 115, 387), (90, 91, 116, 115), (93, 114, 106, 89), (89, 106, 116, 91), (79, 74, 119, 120), (120, 119, 121, 122), (122, 121, 123, 124), (124, 123, 125, 126), (213, 212, 127, 128), (213, 128, 130, 214), (131, 132, 138, 143), (216, 139, 134, 215), (141, 138, 132, 133), (139, 141, 133, 134), (189, 131, 143, 190), (74, 228, 171, 136, 142, 190, 143, 119), (119, 143, 138, 121), (123, 121, 138, 141), (125, 123, 141, 139), (212, 125, 139, 216), (172, 137, 142, 173), (228, 74, 75, 230), (158, 146, 201, 204), (156, 193, 209, 203), (151, 179, 205), (220, 223, 144, 217), (159, 154, 202, 207), (168, 166, 150, 147), (221, 165, 148, 218), (194, 170, 151, 191), (166, 169, 149, 150), (165, 168, 147, 148), (153, 162, 161, 154), (222, 174, 160, 219), (219, 160, 159, 220), (152, 218, 222, 176), (192, 195, 211, 210), (175, 178, 155, 162), (162, 155, 156, 161), (160, 153, 154, 159), (134, 133, 168, 165), (132, 131, 169, 166), (189, 137, 170, 194), (215, 134, 165, 221), (133, 132, 166, 168), (136, 171, 173, 142), (229, 172, 173, 230), (172, 151, 170, 137), (148, 147, 177, 174), (150, 149, 178, 175), (154, 161, 208, 202), (218, 148, 174, 222), (147, 150, 175, 177), (174, 177, 227, 226), (160, 174, 226, 225), (153, 160, 225, 224), (153, 224, 162), (177, 175, 227), (175, 162, 224, 227), (7, 185, 188, 33), (33, 188, 187, 18), (0, 10, 186, 184), (10, 1, 185, 186), (149, 191, 195, 178), (131, 189, 194, 169), (155, 192, 193, 156), (178, 195, 192, 155), (169, 194, 191, 149), (137, 189, 190, 142), (207, 202, 198, 199), (208, 203, 196, 197), (209, 204, 201, 200), (202, 208, 197, 198), (211, 205, 206, 210), (210, 206, 204, 209), (191, 151, 205, 211), (203, 209, 200, 196), (195, 191, 211), (179, 157, 206, 205), (161, 156, 203, 208), (193, 192, 210, 209), (157, 158, 204, 206), (135, 215, 221, 167), (164, 219, 220, 163), (176, 222, 219, 164), (167, 221, 218, 152), (163, 220, 217, 145), (127, 212, 216, 140), (140, 216, 215, 135), (126, 213, 214, 129), (126, 125, 212, 213), (207, 223, 220, 159), (181, 180, 224, 225), (182, 181, 225, 226), (183, 182, 226, 227), (180, 183, 227, 224), (72, 70, 151, 191), (71, 229, 230, 75), (171, 228, 230, 173), (191, 172, 229), (71, 72, 191, 229), (163, 145, 232, 234), (176, 164, 235, 237), (152, 176, 237, 233), (167, 152, 233, 236), (135, 167, 236, 231), (164, 163, 234, 235), (127, 140, 241, 238), (130, 128, 239, 240), (128, 127, 238, 239), (140, 135, 231, 241), (245, 244, 242, 243), (240, 239, 244, 245), (251, 250, 246, 247), (243, 242, 248, 253), (253, 248, 249, 252), (252, 249, 250, 251), (242, 244, 265, 264), (231, 236, 259, 254), (238, 241, 263, 261), (248, 242, 264, 267), (233, 237, 260, 256), (249, 248, 267, 268), (244, 239, 262, 265), (234, 232, 255, 257), (250, 249, 268, 269), (235, 234, 257, 258), (236, 233, 256, 259), (237, 235, 258, 260), (241, 231, 254, 263), (239, 238, 261, 262), (246, 250, 269, 266), (267, 264, 280, 283), (260, 258, 274, 276), (268, 267, 283, 284), (262, 261, 277, 278), (269, 268, 284, 285), (261, 263, 279, 277), (254, 259, 275, 270), (263, 254, 270, 279), (256, 260, 276, 272), (264, 265, 281, 280), (257, 255, 271, 273), (265, 262, 278, 281), (258, 257, 273, 274), (266, 269, 285, 282), (259, 256, 272, 275), (251, 247, 292, 293), (240, 245, 291, 289), (214, 130, 287, 288), (252, 251, 293, 294), (253, 252, 294, 295), (129, 214, 288, 286), (245, 243, 290, 291), (243, 253, 295, 290), (130, 240, 289, 287), (302, 301, 300, 299), (304, 303, 297, 298), (303, 302, 299, 297), (305, 304, 298, 296), (286, 288, 304, 305), (287, 289, 302, 303), (288, 287, 303, 304), (289, 291, 301, 302), (299, 300, 310, 309), (298, 297, 307, 308), (297, 299, 309, 307), (296, 298, 308, 306), (314, 313, 311, 312), (315, 316, 313, 314), (317, 318, 316, 315), (310, 300, 318, 317), (295, 294, 323, 324), (313, 316, 329, 328), (318, 300, 325, 330), (290, 295, 324, 319), (316, 318, 330, 329), (293, 292, 321, 322), (300, 301, 326, 325), (311, 313, 328, 327), (294, 293, 322, 323), (291, 290, 319, 320), (301, 291, 320, 326), (319, 324, 336, 331), (328, 329, 341, 340), (325, 326, 338, 337), (322, 321, 333, 334), (361, 348, 343, 356), (326, 320, 332, 338), (323, 322, 334, 335), (330, 325, 337, 342), (320, 319, 331, 332), (327, 328, 340, 339), (324, 323, 335, 336), (356, 343, 345, 357), (348, 352, 345, 343), (353, 349, 344, 346), (359, 353, 346, 357), (355, 341, 354, 358), (358, 354, 353, 359), (341, 329, 350, 354), (354, 350, 349, 353), (330, 342, 351, 347), (347, 351, 352, 348), (329, 330, 347, 360, 350), (360, 347, 348, 361), (342, 330, 329, 341, 355), (350, 360, 361, 349), (351, 358, 359, 352), (342, 355, 358, 351), (352, 359, 357, 345), (344, 356, 357, 346), (349, 361, 356, 344), (305, 296, 372, 373), (124, 126, 369, 368), (122, 124, 368, 367), (120, 122, 367, 366), (79, 120, 366, 363), (80, 79, 363, 364), (286, 305, 373, 371), (129, 286, 371, 370), (78, 81, 365, 362), (81, 80, 364, 365), (296, 306, 374, 372), (126, 129, 370, 369), (390, 378, 376, 388), (383, 55, 377, 389), (389, 377, 378, 390), (380, 389, 390, 379), (24, 383, 389, 380), (379, 390, 388, 375), (92, 385, 387, 117), (98, 386, 385, 92), (117, 387, 384, 118), (24, 23, 382, 383), (23, 52, 381, 416, 382), (384, 36, 391, 393), (118, 384, 393, 392), (92, 117, 397, 395), (98, 92, 395, 396), (394, 56, 98, 396), (56, 381, 386, 98), (118, 392, 399, 398), (118, 398, 397, 117), (397, 398, 401, 400), (398, 399, 402, 401), (409, 408, 404, 403), (408, 410, 405, 404), (403, 404, 407, 406), (404, 405, 411, 412), (401, 402, 410, 408), (400, 401, 408, 409), (412, 411, 413, 414), (407, 404, 412, 414), (417, 415, 56, 394), (55, 54, 415, 417), (382, 416, 415, 54), (378, 377, 420, 421), (395, 397, 425, 423), (376, 378, 421, 419), (55, 417, 430, 418), (417, 394, 422, 430), (400, 409, 429, 426), (409, 403, 427, 429), (394, 396, 424, 422), (377, 55, 418, 420), (396, 395, 423, 424), (403, 406, 428, 427), (397, 400, 426, 425), (422, 424, 437, 435), (430, 422, 435, 443), (419, 421, 434, 432), (426, 429, 442, 439), (424, 423, 436, 437), (418, 430, 443, 431), (420, 418, 431, 433), (427, 428, 441, 440), (423, 425, 438, 436), (421, 420, 433, 434), (429, 427, 440, 442), (425, 426, 439, 438), (116, 106, 448, 450), (115, 116, 450, 449), (105, 104, 446, 447), (391, 36, 444, 451), (106, 105, 447, 448), (36, 115, 449, 444), (104, 103, 445, 446)])
me_plane_001.use_remesh_preserve_volume = False
me_plane_001.use_remesh_preserve_attributes = False
me_plane_001.use_mirror_vertex_groups = False
me_plane_001.update()
lat_lattice = bpy.data.lattices.new('Lattice')
lat_lattice.points_u = 5
lat_lattice.points_v = 1
lat_lattice.points.foreach_set('co_deform', [-0.5, 0.435, -0.5, -0.25, -0.001445, -0.5, 0.0, -0.1801, -0.5, 0.25, -0.04826, -0.5, 0.5, 0.3585, -0.5, -0.5, 0.435, 0.5, -0.25, -0.001445, 0.5, 0.0, -0.1801, 0.5, 0.25, -0.04826, 0.5, 0.5, 0.3585, 0.5])

# ---- objects
ob_plane_003 = bpy.data.objects.new('Plane.003', me_plane_003)
ob_sun = bpy.data.objects.new('Sun', light_sun)
ob_cylinder = bpy.data.objects.new('Cylinder', me_cylinder)
ob_plane_002 = bpy.data.objects.new('Plane.002', me_plane_002)
ob_lattice = bpy.data.objects.new('Lattice', lat_lattice)
ob_cube = bpy.data.objects.new('Cube', me_cube_001)
ob_plane = bpy.data.objects.new('Plane', me_plane)
ob_plane_001 = bpy.data.objects.new('Plane.001', me_plane_001)

# ---- transforms, parenting, visibility, modifiers, constraints
ob_plane_003.location = (0.008097, 0.3266, 0.9616)
ob_plane_003.lineart.crease_threshold = 0.0
_m = ob_plane_003.modifiers.new('Mirror', 'MIRROR')
_m.use_clip = True
_m.mirror_offset_u = -0.1009
_m.mirror_offset_v = -0.2477
_m = ob_plane_003.modifiers.new('Subsurf', 'SUBSURF')
_m.uv_smooth = 'PRESERVE_CORNERS'
_m.levels = 3
_m.render_levels = 3
_m.show_only_control_edges = False
ob_sun.location = (3.765, -4.672, 5.68)
ob_sun.rotation_euler = (3.696, 3.671, -1.312)
ob_sun.lineart.crease_threshold = 0.0
ob_cylinder.location = (0.0, 0.0, 0.0)
ob_cylinder.lineart.crease_threshold = 0.0
_m = ob_cylinder.modifiers.new('Mirror', 'MIRROR')
_m.use_clip = True
_m = ob_cylinder.modifiers.new('Subsurf', 'SUBSURF')
_m.uv_smooth = 'PRESERVE_CORNERS'
_m.quality = 2
_m.levels = 2
_m.show_only_control_edges = False
ob_plane_002.location = (0.008097, 0.3266, 0.9616)
ob_plane_002.lineart.crease_threshold = 0.0
_m = ob_plane_002.modifiers.new('Mirror', 'MIRROR')
_m.use_clip = True
_m.mirror_offset_u = -0.1009
_m.mirror_offset_v = -0.2477
_m = ob_plane_002.modifiers.new('Subsurf', 'SUBSURF')
_m.uv_smooth = 'PRESERVE_CORNERS'
_m.quality = 2
_m.levels = 2
_m.show_only_control_edges = False
ob_lattice.location = (-0.002406, -3.238, 0.934)
ob_lattice.scale = (1.33, 0.1337, 0.1473)
ob_lattice.hide_viewport = True
ob_lattice.lineart.crease_threshold = 0.0
ob_cube.location = (-0.6515, -2.772, 1.035)
ob_cube.scale = (0.434, 0.434, 0.434)
ob_cube.lineart.crease_threshold = 0.0
_m = ob_cube.modifiers.new('Array', 'ARRAY')
_m.count = 39
_m.constant_offset_displace = (0.0, 0.0, 0.0)
_m = ob_cube.modifiers.new('Array.001', 'ARRAY')
_m.count = 6
_m.constant_offset_displace = (0.0, 0.0, 0.0)
_m.relative_offset_displace = (0.0, 0.0, -1.0)
_m = ob_cube.modifiers.new('Lattice', 'LATTICE')
_m.object = ob_lattice
ob_plane.location = (0.008097, 0.3266, 0.9616)
ob_plane.lineart.crease_threshold = 0.0
_m = ob_plane.modifiers.new('Mirror', 'MIRROR')
_m.use_clip = True
_m.mirror_offset_u = -0.1009
_m.mirror_offset_v = -0.2477
_m = ob_plane.modifiers.new('Subsurf', 'SUBSURF')
_m.uv_smooth = 'PRESERVE_CORNERS'
_m.levels = 3
_m.render_levels = 3
_m.show_only_control_edges = False
ob_plane_001.location = (0.008097, 0.3266, 0.9616)
ob_plane_001.lineart.crease_threshold = 0.0
_m = ob_plane_001.modifiers.new('Mirror', 'MIRROR')
_m.use_clip = True
_m.mirror_offset_u = -0.1009
_m.mirror_offset_v = -0.2477

# ---- collection membership
col_collection_1.objects.link(ob_plane_003)
col_collection_1.objects.link(ob_sun)
col_collection_1.objects.link(ob_cylinder)
col_collection_1.objects.link(ob_plane_002)
col_collection_1.objects.link(ob_lattice)
col_collection_1.objects.link(ob_cube)
col_collection_1.objects.link(ob_plane)
col_collection_6.objects.link(ob_plane_001)

# ---- scene / render settings (as saved in the file)
scene.frame_start = 1; scene.frame_end = 250; scene.frame_set(0)
scene.render.engine = 'CYCLES'
scene.render.resolution_percentage = 50
scene.render.dither_intensity = 0.0
scene.cycles.use_denoising = False
scene.cycles.samples = 128
scene.cycles.sampling_pattern = 'TABULATED_SOBOL'
scene.cycles.use_adaptive_sampling = False
scene.cycles.use_light_tree = False
scene.cycles.blur_glossy = 0.0
scene.cycles.sample_clamp_indirect = 0.0
scene.view_settings.view_transform = 'Standard'
bpy.context.view_layer.update()

# ---- added for rendering (the .blend has no active camera): camera
cam_auto = bpy.data.cameras.new('AutoCamera')
cam_auto.lens = 50.0
cam_auto.sensor_width = 36.0
cam_auto.clip_end = 1000.0
ob_auto_camera = bpy.data.objects.new('AutoCamera', cam_auto)
scene.collection.objects.link(ob_auto_camera)
ob_auto_camera.location = (7.12743, -8.84633, 6.34544)
ob_auto_camera.rotation_euler = (1.09748, -7.21219e-08, 0.694738)
scene.camera = ob_auto_camera
bpy.context.view_layer.update()
